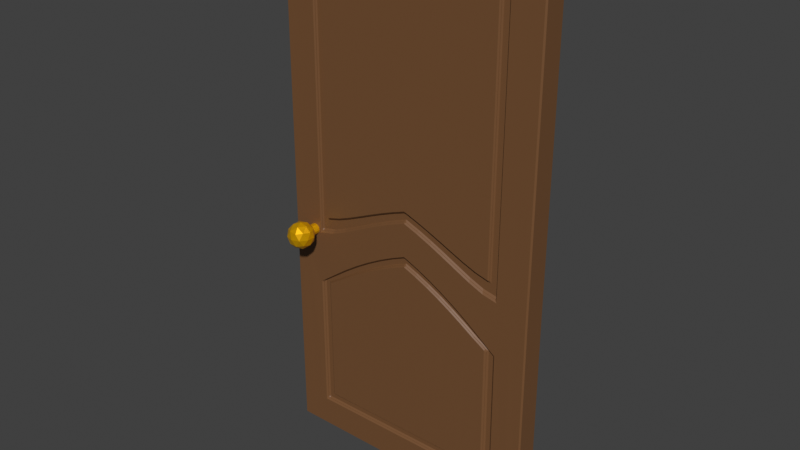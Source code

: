 # Source: porteentree.blend  (saved by Blender 3.5.10; exported with 4.5.12 LTS)
import bpy
from mathutils import Matrix  # noqa: F401  (used for matrix-valued properties, if any)

bpy.ops.wm.read_factory_settings(use_empty=True)
scene = bpy.context.scene
scene.name = 'Scene'

# ---- collections
col_collection = bpy.data.collections.new('Collection'); scene.collection.children.link(col_collection)

# ---- materials (node trees are filled in below, after node groups)
mat_porte = bpy.data.materials.new('Porte')
mat_porte.use_transparent_shadow = False
mat_poign_e = bpy.data.materials.new('Poignée')
mat_poign_e.use_transparent_shadow = False

# ---- material node trees
mat_porte.use_nodes = True; mat_porte.node_tree.nodes.clear()
_N = mat_porte.node_tree.nodes; _L = mat_porte.node_tree.links
n0 = _N.new('ShaderNodeBsdfPrincipled'); n0.name = 'Principled BSDF'; n0.location = (10, 300)
n0.distribution = 'GGX'
n0.subsurface_method = 'RANDOM_WALK_SKIN'
n0.inputs[0].default_value = (0.179, 0.07991, 0.02997, 1.0)
n0.inputs[3].default_value = 1.45
n0.inputs[27].default_value = (0.0, 0.0, 0.0, 1.0)
n0.inputs[28].default_value = 1.0
n1 = _N.new('ShaderNodeOutputMaterial'); n1.name = 'Material Output'; n1.location = (300, 300)
_L.new(n0.outputs[0], n1.inputs[0])
n1.is_active_output = True
mat_poign_e.use_nodes = True; mat_poign_e.node_tree.nodes.clear()
_N = mat_poign_e.node_tree.nodes; _L = mat_poign_e.node_tree.links
n0 = _N.new('ShaderNodeBsdfPrincipled'); n0.name = 'Principled BSDF'; n0.location = (10, 300)
n0.distribution = 'GGX'
n0.subsurface_method = 'RANDOM_WALK_SKIN'
n0.inputs[0].default_value = (1.0, 0.5225, 0.0, 1.0)
n0.inputs[1].default_value = 0.5787
n0.inputs[2].default_value = 0.3148
n0.inputs[3].default_value = 1.45
n0.inputs[27].default_value = (0.0, 0.0, 0.0, 1.0)
n0.inputs[28].default_value = 1.0
n1 = _N.new('ShaderNodeOutputMaterial'); n1.name = 'Material Output'; n1.location = (300, 300)
_L.new(n0.outputs[0], n1.inputs[0])
n1.is_active_output = True

# ---- world
world_world = bpy.data.worlds.new('World'); scene.world = world_world
world_world.use_nodes = True; world_world.node_tree.nodes.clear()
_N = world_world.node_tree.nodes; _L = world_world.node_tree.links
n0 = _N.new('ShaderNodeOutputWorld'); n0.name = 'World Output'; n0.location = (300, 300)
n1 = _N.new('ShaderNodeBackground'); n1.name = 'Background'; n1.location = (10, 300)
n1.inputs[0].default_value = (0.05088, 0.05088, 0.05088, 1.0)
_L.new(n1.outputs[0], n0.inputs[0])
n0.is_active_output = True
world_world.color = (0.05088, 0.05088, 0.05088)
world_world.use_sun_shadow = False
world_world.sun_shadow_jitter_overblur = 0.0

# ---- meshes
me_plane_001 = bpy.data.meshes.new('Plane.001')
me_plane_001.from_pydata([(-1.0, 8.742e-08, -2.0), (1.0, 8.742e-08, -2.0), (-1.0, -8.742e-08, 2.0), (1.0, -8.742e-08, 2.0), (-0.885, 8.239e-08, -1.885), (0.885, 8.239e-08, -1.885), (0.885, -8.239e-08, 1.885), (-0.885, -8.239e-08, 1.885), (-0.893, 0.003907, -0.5032), (0.8769, 0.003907, -0.5032), (0.9931, 0.003361, -0.433), (-1.007, 0.003361, -0.433), (-0.7631, 0.003412, -0.3107), (0.7491, 0.003412, -0.3107), (0.7561, -7.676e-08, 1.756), (-0.7561, -7.676e-08, 1.756), (-0.7561, 7.676e-08, -1.756), (0.7561, 7.676e-08, -1.756), (0.7466, 0.004639, -0.7264), (-0.7656, 0.004639, -0.7264), (-0.7018, 0.00303, -0.2009), (0.6894, 0.00303, -0.2009), (0.6956, -7.412e-08, 1.696), (-0.6956, -7.412e-08, 1.696), (-0.6956, 7.412e-08, -1.696), (0.6956, 7.412e-08, -1.696), (0.6872, 0.004101, -0.7176), (-0.704, 0.004101, -0.7176), (0.7716, 0.003546, -0.3507), (-0.7862, 0.003546, -0.3507), (-0.7789, -7.776e-08, 1.779), (0.7789, -7.776e-08, 1.779), (-0.7789, 7.776e-08, -1.779), (0.7789, 7.776e-08, -1.779), (-0.7889, 0.00485, -0.7308), (0.7689, 0.00485, -0.7308), (0.6669, 0.002882, -0.1591), (-0.6788, 0.002882, -0.1591), (-0.6728, -7.312e-08, 1.673), (0.6728, -7.312e-08, 1.673), (-0.6728, 7.312e-08, -1.673), (0.6728, 7.312e-08, -1.673), (-0.6809, 0.003907, -0.7154), (0.6648, 0.003907, -0.7154), (-0.7018, 0.02653, -0.2003), (-0.7631, 0.02691, -0.3098), (0.7491, 0.02691, -0.3098), (0.6894, 0.02653, -0.2003), (0.7561, 0.0235, 1.756), (0.6956, 0.0235, 1.696), (-0.7561, 0.0235, 1.756), (-0.6956, 0.0235, 1.696), (-0.6956, 0.0235, -1.696), (-0.7561, 0.0235, -1.756), (0.7561, 0.0235, -1.756), (0.6956, 0.0235, -1.696), (0.7467, 0.02809, -0.72), (0.6872, 0.02759, -0.7158), (-0.7655, 0.02809, -0.72), (-0.704, 0.02759, -0.7158), (-0.7585, 8.239e-08, -1.885), (-0.6321, 8.239e-08, -1.885), (-0.5057, 8.239e-08, -1.885), (-0.3793, 8.239e-08, -1.885), (-0.2528, 8.239e-08, -1.885), (-0.1264, 8.239e-08, -1.885), (0.0, 8.239e-08, -1.885), (0.1264, 8.239e-08, -1.885), (0.2528, 8.239e-08, -1.885), (0.3793, 8.239e-08, -1.885), (0.5057, 8.239e-08, -1.885), (0.6321, 8.239e-08, -1.885), (0.7585, 8.239e-08, -1.885), (0.7585, -8.239e-08, 1.885), (0.6321, -8.239e-08, 1.885), (0.5057, -8.239e-08, 1.885), (0.3793, -8.239e-08, 1.885), (0.2528, -8.239e-08, 1.885), (0.1264, -8.239e-08, 1.885), (0.0, -8.239e-08, 1.885), (-0.1264, -8.239e-08, 1.885), (-0.2528, -8.239e-08, 1.885), (-0.3793, -8.239e-08, 1.885), (-0.5057, -8.239e-08, 1.885), (-0.6321, -8.239e-08, 1.885), (-0.7585, -8.239e-08, 1.885), (-0.8571, 8.742e-08, -2.0), (-0.7143, 8.742e-08, -2.0), (-0.5714, 8.742e-08, -2.0), (-0.4286, 8.742e-08, -2.0), (-0.2857, 8.742e-08, -2.0), (-0.1429, 8.742e-08, -2.0), (-2.98e-08, 8.742e-08, -2.0), (0.1429, 8.742e-08, -2.0), (0.2857, 8.742e-08, -2.0), (0.4286, 8.742e-08, -2.0), (0.5714, 8.742e-08, -2.0), (0.7143, 8.742e-08, -2.0), (0.8571, 8.742e-08, -2.0), (0.8571, -8.742e-08, 2.0), (0.7143, -8.742e-08, 2.0), (0.5714, -8.742e-08, 2.0), (0.4286, -8.742e-08, 2.0), (0.2857, -8.742e-08, 2.0), (0.1429, -8.742e-08, 2.0), (2.98e-08, -8.742e-08, 2.0), (-0.1429, -8.742e-08, 2.0), (-0.2857, -8.742e-08, 2.0), (-0.4286, -8.742e-08, 2.0), (-0.5714, -8.742e-08, 2.0), (-0.7143, -8.742e-08, 2.0), (-0.8571, -8.742e-08, 2.0), (0.75, 0.004161, -0.5359), (0.6245, 0.003724, -0.4797), (0.4993, 0.003103, -0.3996), (0.3741, 0.002497, -0.3217), (0.2489, 0.001946, -0.2507), (0.1234, 0.001459, -0.1879), (-0.002135, 0.00104, -0.134), (-0.1294, 0.001459, -0.1879), (-0.2568, 0.001946, -0.2507), (-0.3844, 0.002497, -0.3217), (-0.5121, 0.003103, -0.3996), (-0.6398, 0.003724, -0.4797), (-0.7671, 0.004161, -0.5359), (0.6607, 0.003393, -0.3309), (0.5501, 0.003027, -0.2838), (0.4398, 0.002583, -0.2267), (0.3294, 0.002133, -0.1687), (0.219, 0.001707, -0.1138), (0.1086, 0.001319, -0.06385), (-0.002004, 0.0009761, -0.01966), (-0.114, 0.001319, -0.06385), (-0.226, 0.001707, -0.1138), (-0.3382, 0.002133, -0.1687), (-0.4504, 0.002583, -0.2267), (-0.5626, 0.003027, -0.2838), (-0.6746, 0.003393, -0.3309), (0.6676, -7.776e-08, 1.779), (0.5564, -7.776e-08, 1.779), (0.4451, -7.776e-08, 1.779), (0.3338, -7.776e-08, 1.779), (0.2225, -7.776e-08, 1.779), (0.1113, -7.776e-08, 1.779), (-2.235e-08, -7.776e-08, 1.779), (-0.1113, -7.776e-08, 1.779), (-0.2225, -7.776e-08, 1.779), (-0.3338, -7.776e-08, 1.779), (-0.4451, -7.776e-08, 1.779), (-0.5564, -7.776e-08, 1.779), (-0.6676, -7.776e-08, 1.779), (-0.6676, 7.776e-08, -1.779), (-0.5564, 7.776e-08, -1.779), (-0.4451, 7.776e-08, -1.779), (-0.3338, 7.776e-08, -1.779), (-0.2225, 7.776e-08, -1.779), (-0.1113, 7.776e-08, -1.779), (2.235e-08, 7.776e-08, -1.779), (0.1113, 7.776e-08, -1.779), (0.2225, 7.776e-08, -1.779), (0.3338, 7.776e-08, -1.779), (0.4451, 7.776e-08, -1.779), (0.5564, 7.776e-08, -1.779), (0.6676, 7.776e-08, -1.779), (0.6591, 0.004141, -0.6394), (0.5492, 0.003487, -0.5553), (0.4391, 0.00289, -0.4784), (0.329, 0.002349, -0.4087), (0.2187, 0.001864, -0.3462), (0.1083, 0.001435, -0.2909), (-0.002181, 0.001062, -0.2429), (-0.1142, 0.001435, -0.2909), (-0.2264, 0.001864, -0.3462), (-0.3386, 0.002349, -0.4087), (-0.451, 0.00289, -0.4784), (-0.5635, 0.003487, -0.5553), (-0.6761, 0.004141, -0.6394), (0.5712, 0.002674, -0.1323), (0.4757, 0.002391, -0.09581), (0.3802, 0.002073, -0.05495), (0.2848, 0.00175, -0.01324), (0.1893, 0.001436, 0.02715), (0.09377, 0.001143, 0.06489), (-0.001801, 0.0008773, 0.09913), (-0.09847, 0.001143, 0.06489), (-0.1952, 0.001436, 0.02715), (-0.2919, 0.00175, -0.01324), (-0.3887, 0.002073, -0.05495), (-0.4855, 0.002391, -0.09581), (-0.5822, 0.002674, -0.1323), (0.5767, -7.312e-08, 1.673), (0.4806, -7.312e-08, 1.673), (0.3845, -7.312e-08, 1.673), (0.2884, -7.312e-08, 1.673), (0.1922, -7.312e-08, 1.673), (0.09612, -7.312e-08, 1.673), (-1.49e-08, -7.312e-08, 1.673), (-0.09612, -7.312e-08, 1.673), (-0.1922, -7.312e-08, 1.673), (-0.2884, -7.312e-08, 1.673), (-0.3845, -7.312e-08, 1.673), (-0.4806, -7.312e-08, 1.673), (-0.5767, -7.312e-08, 1.673), (-0.5767, 7.312e-08, -1.673), (-0.4806, 7.312e-08, -1.673), (-0.3845, 7.312e-08, -1.673), (-0.2884, 7.312e-08, -1.673), (-0.1922, 7.312e-08, -1.673), (-0.09612, 7.312e-08, -1.673), (1.49e-08, 7.312e-08, -1.673), (0.09612, 7.312e-08, -1.673), (0.1922, 7.312e-08, -1.673), (0.2884, 7.312e-08, -1.673), (0.3845, 7.312e-08, -1.673), (0.4806, 7.312e-08, -1.673), (0.5767, 7.312e-08, -1.673), (0.5696, 0.003455, -0.6572), (0.4745, 0.002979, -0.5959), (0.3793, 0.002521, -0.5369), (0.2841, 0.002095, -0.482), (0.1887, 0.001704, -0.4317), (0.09334, 0.001352, -0.3863), (-0.002136, 0.00104, -0.3461), (-0.0989, 0.001352, -0.3863), (-0.1957, 0.001704, -0.4317), (-0.2927, 0.002095, -0.482), (-0.3897, 0.002521, -0.5369), (-0.4867, 0.002979, -0.5959), (-0.5838, 0.003455, -0.6572), (0.6415, 0.003232, -0.2875), (0.5342, 0.002884, -0.2427), (0.427, 0.002472, -0.1895), (0.3198, 0.002051, -0.1354), (0.2126, 0.001651, -0.08377), (0.1054, 0.001284, -0.0365), (-0.001966, 0.0009575, 0.005524), (-0.1107, 0.001284, -0.0365), (-0.2194, 0.001651, -0.08377), (-0.3283, 0.002051, -0.1354), (-0.4371, 0.002472, -0.1895), (-0.546, 0.002884, -0.2427), (-0.6547, 0.003232, -0.2875), (0.6481, -7.676e-08, 1.756), (0.5401, -7.676e-08, 1.756), (0.4321, -7.676e-08, 1.756), (0.324, -7.676e-08, 1.756), (0.216, -7.676e-08, 1.756), (0.108, -7.676e-08, 1.756), (-2.98e-08, -7.676e-08, 1.756), (-0.108, -7.676e-08, 1.756), (-0.216, -7.676e-08, 1.756), (-0.324, -7.676e-08, 1.756), (-0.4321, -7.676e-08, 1.756), (-0.5401, -7.676e-08, 1.756), (-0.6481, -7.676e-08, 1.756), (-0.6481, 7.676e-08, -1.756), (-0.5401, 7.676e-08, -1.756), (-0.4321, 7.676e-08, -1.756), (-0.324, 7.676e-08, -1.756), (-0.216, 7.676e-08, -1.756), (-0.108, 7.676e-08, -1.756), (2.98e-08, 7.676e-08, -1.756), (0.108, 7.676e-08, -1.756), (0.216, 7.676e-08, -1.756), (0.324, 7.676e-08, -1.756), (0.4321, 7.676e-08, -1.756), (0.5401, 7.676e-08, -1.756), (0.6481, 7.676e-08, -1.756), (0.6399, 0.00401, -0.6454), (0.5331, 0.003391, -0.5656), (0.4263, 0.00282, -0.4921), (0.3193, 0.002302, -0.4254), (0.2123, 0.001836, -0.3653), (0.1051, 0.001422, -0.312), (-0.002179, 0.001061, -0.2655), (-0.1109, 0.001422, -0.312), (-0.2198, 0.001836, -0.3653), (-0.3288, 0.002302, -0.4254), (-0.4379, 0.00282, -0.4921), (-0.547, 0.003391, -0.5656), (-0.6563, 0.00401, -0.6454), (0.5905, 0.002822, -0.1741), (0.4917, 0.002521, -0.1354), (0.393, 0.00218, -0.0915), (0.2944, 0.001832, -0.04662), (0.1957, 0.001496, -0.003317), (0.09695, 0.001183, 0.03694), (-0.00185, 0.000901, 0.07328), (-0.1018, 0.001183, 0.03694), (-0.2018, 0.001496, -0.003317), (-0.3019, 0.001832, -0.04662), (-0.402, 0.00218, -0.0915), (-0.5021, 0.002521, -0.1354), (-0.602, 0.002822, -0.1741), (0.5962, -7.412e-08, 1.696), (0.4969, -7.412e-08, 1.696), (0.3975, -7.412e-08, 1.696), (0.2981, -7.412e-08, 1.696), (0.1987, -7.412e-08, 1.696), (0.09937, -7.412e-08, 1.696), (-2.98e-08, -7.412e-08, 1.696), (-0.09937, -7.412e-08, 1.696), (-0.1987, -7.412e-08, 1.696), (-0.2981, -7.412e-08, 1.696), (-0.3975, -7.412e-08, 1.696), (-0.4969, -7.412e-08, 1.696), (-0.5962, -7.412e-08, 1.696), (-0.5962, 7.412e-08, -1.696), (-0.4969, 7.412e-08, -1.696), (-0.3975, 7.412e-08, -1.696), (-0.2981, 7.412e-08, -1.696), (-0.1987, 7.412e-08, -1.696), (-0.09937, 7.412e-08, -1.696), (2.98e-08, 7.412e-08, -1.696), (0.09937, 7.412e-08, -1.696), (0.1987, 7.412e-08, -1.696), (0.2981, 7.412e-08, -1.696), (0.3975, 7.412e-08, -1.696), (0.4969, 7.412e-08, -1.696), (0.5962, 7.412e-08, -1.696), (0.5888, 0.003611, -0.6545), (0.4905, 0.003097, -0.5883), (0.3921, 0.002608, -0.5253), (0.2937, 0.002156, -0.467), (0.1952, 0.001744, -0.414), (0.09655, 0.001375, -0.3664), (-0.002153, 0.001049, -0.3244), (-0.1022, 0.001375, -0.3664), (-0.2023, 0.001744, -0.414), (-0.3026, 0.002156, -0.467), (-0.4029, 0.002608, -0.5253), (-0.5032, 0.003097, -0.5883), (-0.6037, 0.003611, -0.6545), (0.6415, 0.02673, -0.2867), (0.5342, 0.02638, -0.2421), (0.427, 0.02597, -0.1891), (0.3198, 0.02555, -0.1351), (0.2126, 0.02515, -0.08354), (0.1054, 0.02478, -0.03633), (-0.001964, 0.02446, 0.005653), (-0.1106, 0.02478, -0.03633), (-0.2194, 0.02515, -0.08354), (-0.3283, 0.02555, -0.1351), (-0.4371, 0.02597, -0.1891), (-0.546, 0.02638, -0.2421), (-0.6547, 0.02673, -0.2867), (0.6481, 0.0235, 1.756), (0.5401, 0.0235, 1.756), (0.4321, 0.0235, 1.756), (0.324, 0.0235, 1.756), (0.216, 0.0235, 1.756), (0.108, 0.0235, 1.756), (-2.98e-08, 0.0235, 1.756), (-0.108, 0.0235, 1.756), (-0.216, 0.0235, 1.756), (-0.324, 0.0235, 1.756), (-0.4321, 0.0235, 1.756), (-0.5401, 0.0235, 1.756), (-0.6481, 0.0235, 1.756), (-0.6481, 0.0235, -1.756), (-0.5401, 0.0235, -1.756), (-0.4321, 0.0235, -1.756), (-0.324, 0.0235, -1.756), (-0.216, 0.0235, -1.756), (-0.108, 0.0235, -1.756), (2.98e-08, 0.0235, -1.756), (0.108, 0.0235, -1.756), (0.216, 0.0235, -1.756), (0.324, 0.0235, -1.756), (0.4321, 0.0235, -1.756), (0.5401, 0.0235, -1.756), (0.6481, 0.0235, -1.756), (0.6399, 0.0275, -0.6438), (0.5331, 0.02689, -0.5648), (0.4263, 0.02632, -0.4916), (0.3193, 0.0258, -0.425), (0.2123, 0.02534, -0.3651), (0.1051, 0.02492, -0.3119), (-0.002177, 0.02456, -0.2654), (-0.1109, 0.02492, -0.3119), (-0.2198, 0.02534, -0.3651), (-0.3288, 0.0258, -0.425), (-0.4378, 0.02632, -0.4916), (-0.547, 0.02689, -0.5648), (-0.6563, 0.0275, -0.6438), (0.5905, 0.02632, -0.1736), (0.4917, 0.02602, -0.135), (0.393, 0.02568, -0.09118), (0.2944, 0.02533, -0.04637), (0.1957, 0.025, -0.003116), (0.09695, 0.02468, 0.0371), (-0.001848, 0.0244, 0.0734), (-0.1018, 0.02468, 0.0371), (-0.2018, 0.025, -0.003116), (-0.3019, 0.02533, -0.04637), (-0.402, 0.02568, -0.09118), (-0.502, 0.02602, -0.135), (-0.602, 0.02632, -0.1736), (0.5962, 0.0235, 1.696), (0.4969, 0.0235, 1.696), (0.3975, 0.0235, 1.696), (0.2981, 0.0235, 1.696), (0.1987, 0.0235, 1.696), (0.09937, 0.0235, 1.696), (-2.98e-08, 0.0235, 1.696), (-0.09937, 0.0235, 1.696), (-0.1987, 0.0235, 1.696), (-0.2981, 0.0235, 1.696), (-0.3975, 0.0235, 1.696), (-0.4969, 0.0235, 1.696), (-0.5962, 0.0235, 1.696), (-0.5962, 0.0235, -1.696), (-0.4969, 0.0235, -1.696), (-0.3975, 0.0235, -1.696), (-0.2981, 0.0235, -1.696), (-0.1987, 0.0235, -1.696), (-0.09937, 0.0235, -1.696), (2.98e-08, 0.0235, -1.696), (0.09937, 0.0235, -1.696), (0.1987, 0.0235, -1.696), (0.2981, 0.0235, -1.696), (0.3975, 0.0235, -1.696), (0.4969, 0.0235, -1.696), (0.5962, 0.0235, -1.696), (0.5889, 0.02711, -0.6535), (0.4905, 0.02659, -0.5877), (0.3922, 0.02611, -0.5249), (0.2937, 0.02566, -0.4667), (0.1952, 0.02524, -0.4138), (0.09656, 0.02488, -0.3662), (-0.002151, 0.02455, -0.3243), (-0.1022, 0.02488, -0.3662), (-0.2023, 0.02524, -0.4138), (-0.3025, 0.02566, -0.4667), (-0.4028, 0.02611, -0.5249), (-0.5032, 0.02659, -0.5877), (-0.6036, 0.02711, -0.6535), (-1.0, 0.17, -2.0), (1.0, 0.17, -2.0), (-1.0, 0.17, 2.0), (1.0, 0.17, 2.0), (0.9931, 0.1734, -0.433), (-1.007, 0.1734, -0.433), (-0.8571, 0.17, -2.0), (-0.7143, 0.17, -2.0), (-0.5714, 0.17, -2.0), (-0.4286, 0.17, -2.0), (-0.2857, 0.17, -2.0), (-0.1429, 0.17, -2.0), (-2.98e-08, 0.17, -2.0), (0.1429, 0.17, -2.0), (0.2857, 0.17, -2.0), (0.4286, 0.17, -2.0), (0.5714, 0.17, -2.0), (0.7143, 0.17, -2.0), (0.8571, 0.17, -2.0), (0.8571, 0.17, 2.0), (0.7143, 0.17, 2.0), (0.5714, 0.17, 2.0), (0.4286, 0.17, 2.0), (0.2857, 0.17, 2.0), (0.1429, 0.17, 2.0), (2.98e-08, 0.17, 2.0), (-0.1429, 0.17, 2.0), (-0.2857, 0.17, 2.0), (-0.4286, 0.17, 2.0), (-0.5714, 0.17, 2.0), (-0.7143, 0.17, 2.0), (-0.8571, 0.17, 2.0), (-1.0, 0.17, -2.0), (1.0, 0.17, -2.0), (-1.0, 0.17, 2.0), (1.0, 0.17, 2.0), (0.9931, 0.1734, -0.433), (-1.007, 0.1734, -0.433), (-0.8571, 0.17, -2.0), (-0.7143, 0.17, -2.0), (-0.5714, 0.17, -2.0), (-0.4286, 0.17, -2.0), (-0.2857, 0.17, -2.0), (-0.1429, 0.17, -2.0), (-2.98e-08, 0.17, -2.0), (0.1429, 0.17, -2.0), (0.2857, 0.17, -2.0), (0.4286, 0.17, -2.0), (0.5714, 0.17, -2.0), (0.7143, 0.17, -2.0), (0.8571, 0.17, -2.0), (0.8571, 0.17, 2.0), (0.7143, 0.17, 2.0), (0.5714, 0.17, 2.0), (0.4286, 0.17, 2.0), (0.2857, 0.17, 2.0), (0.1429, 0.17, 2.0), (2.98e-08, 0.17, 2.0), (-0.1429, 0.17, 2.0), (-0.2857, 0.17, 2.0), (-0.4286, 0.17, 2.0), (-0.5714, 0.17, 2.0), (-0.7143, 0.17, 2.0), (-0.8571, 0.17, 2.0), (0.8502, 0.1734, -0.433), (0.7074, 0.1734, -0.433), (0.5645, 0.1734, -0.433), (0.4217, 0.1734, -0.433), (0.2788, 0.1734, -0.433), (0.136, 0.1734, -0.433), (-0.006901, 0.1734, -0.433), (-0.1498, 0.1734, -0.433), (-0.2926, 0.1734, -0.433), (-0.4355, 0.1734, -0.433), (-0.5783, 0.1734, -0.433), (-0.7212, 0.1734, -0.433), (-0.864, 0.1734, -0.433), (-0.824, 0.01926, -0.2708), (-0.824, -0.1002, -0.2708), (-0.8084, 0.01926, -0.2739), (-0.8084, -0.1002, -0.2739), (-0.7952, 0.01926, -0.2828), (-0.7952, -0.1002, -0.2828), (-0.7863, 0.01926, -0.296), (-0.7863, -0.1002, -0.296), (-0.7832, 0.01926, -0.3117), (-0.7832, -0.1002, -0.3117), (-0.7863, 0.01926, -0.3273), (-0.7863, -0.1002, -0.3273), (-0.7952, 0.01926, -0.3405), (-0.7952, -0.1002, -0.3405), (-0.8084, 0.01926, -0.3494), (-0.8084, -0.1002, -0.3494), (-0.824, 0.01926, -0.3525), (-0.824, -0.1002, -0.3525), (-0.8397, 0.01926, -0.3494), (-0.8397, -0.1002, -0.3494), (-0.8529, 0.01926, -0.3405), (-0.8529, -0.1002, -0.3405), (-0.8617, 0.01926, -0.3273), (-0.8617, -0.1002, -0.3273), (-0.8649, 0.01926, -0.3117), (-0.8649, -0.1002, -0.3117), (-0.8617, 0.01926, -0.296), (-0.8617, -0.1002, -0.296), (-0.8529, 0.01926, -0.2828), (-0.8529, -0.1002, -0.2828), (-0.8397, 0.01926, -0.2739), (-0.8397, -0.1002, -0.2739), (-0.8158, -0.149, -0.4011), (-0.7435, -0.2016, -0.3458), (-0.8435, -0.2341, -0.3458), (-0.9053, -0.149, -0.3458), (-0.8435, -0.06397, -0.3458), (-0.7435, -0.09646, -0.3458), (-0.7882, -0.2341, -0.2564), (-0.8882, -0.2016, -0.2564), (-0.8882, -0.09646, -0.2564), (-0.7882, -0.06397, -0.2564), (-0.7264, -0.149, -0.2564), (-0.8158, -0.149, -0.2011), (-0.8321, -0.199, -0.3862), (-0.7733, -0.1799, -0.3862), (-0.7895, -0.2299, -0.3537), (-0.7308, -0.149, -0.3537), (-0.7733, -0.1181, -0.3862), (-0.8684, -0.149, -0.3862), (-0.8847, -0.199, -0.3537), (-0.8321, -0.09903, -0.3862), (-0.8847, -0.09903, -0.3537), (-0.7895, -0.06813, -0.3537), (-0.7207, -0.1799, -0.3011), (-0.7207, -0.1181, -0.3011), (-0.8158, -0.249, -0.3011), (-0.7571, -0.2299, -0.3011), (-0.9109, -0.1799, -0.3011), (-0.8746, -0.2299, -0.3011), (-0.8746, -0.06813, -0.3011), (-0.9109, -0.1181, -0.3011), (-0.7571, -0.06813, -0.3011), (-0.8158, -0.04903, -0.3011), (-0.747, -0.199, -0.2485), (-0.8421, -0.2299, -0.2485), (-0.9009, -0.149, -0.2485), (-0.8421, -0.06813, -0.2485), (-0.747, -0.09903, -0.2485), (-0.7996, -0.199, -0.216), (-0.7633, -0.149, -0.216), (-0.8584, -0.1799, -0.216), (-0.8584, -0.1181, -0.216), (-0.7996, -0.09903, -0.216)], [], [(177, 36, 39, 190), (98, 1, 5, 72), (10, 3, 6, 9), (111, 2, 7, 85), (11, 0, 4, 8), (2, 11, 8, 7), (1, 10, 9, 5), (215, 41, 43, 216), (112, 9, 28, 125), (9, 6, 31, 28), (85, 7, 30, 150), (7, 8, 29, 30), (72, 5, 33, 163), (5, 9, 35, 33), (124, 8, 34, 176), (8, 4, 32, 34), (17, 18, 56, 54), (24, 27, 59, 52), (19, 16, 53, 58), (307, 24, 52, 411), (267, 17, 54, 371), (294, 22, 49, 398), (254, 15, 50, 358), (22, 21, 47, 49), (241, 12, 29, 137), (12, 15, 30, 29), (14, 13, 28, 31), (242, 14, 31, 138), (255, 16, 32, 151), (16, 19, 34, 32), (18, 17, 33, 35), (268, 18, 35, 164), (281, 21, 36, 177), (23, 20, 37, 38), (21, 22, 39, 36), (306, 23, 38, 202), (319, 25, 41, 215), (27, 24, 40, 42), (25, 26, 43, 41), (332, 27, 42, 228), (333, 46, 47, 385), (46, 48, 49, 47), (358, 50, 51, 410), (50, 45, 44, 51), (371, 54, 55, 423), (54, 56, 57, 55), (384, 58, 59, 436), (58, 53, 52, 59), (26, 25, 55, 57), (280, 19, 58, 384), (229, 13, 46, 333), (320, 26, 57, 424), (293, 20, 44, 397), (15, 12, 45, 50), (20, 23, 51, 44), (13, 14, 48, 46), (21, 281, 385, 47), (281, 282, 386, 385), (282, 283, 387, 386), (283, 284, 388, 387), (284, 285, 389, 388), (285, 286, 390, 389), (286, 287, 391, 390), (287, 288, 392, 391), (288, 289, 393, 392), (289, 290, 394, 393), (290, 291, 395, 394), (291, 292, 396, 395), (292, 293, 397, 396), (27, 332, 436, 59), (332, 331, 435, 436), (331, 330, 434, 435), (330, 329, 433, 434), (329, 328, 432, 433), (328, 327, 431, 432), (327, 326, 430, 431), (326, 325, 429, 430), (325, 324, 428, 429), (324, 323, 427, 428), (323, 322, 426, 427), (322, 321, 425, 426), (321, 320, 424, 425), (12, 241, 345, 45), (241, 240, 344, 345), (240, 239, 343, 344), (239, 238, 342, 343), (238, 237, 341, 342), (237, 236, 340, 341), (236, 235, 339, 340), (235, 234, 338, 339), (234, 233, 337, 338), (233, 232, 336, 337), (232, 231, 335, 336), (231, 230, 334, 335), (230, 229, 333, 334), (18, 268, 372, 56), (268, 269, 373, 372), (269, 270, 374, 373), (270, 271, 375, 374), (271, 272, 376, 375), (272, 273, 377, 376), (273, 274, 378, 377), (274, 275, 379, 378), (275, 276, 380, 379), (276, 277, 381, 380), (277, 278, 382, 381), (278, 279, 383, 382), (279, 280, 384, 383), (56, 372, 424, 57), (372, 373, 425, 424), (373, 374, 426, 425), (374, 375, 427, 426), (375, 376, 428, 427), (376, 377, 429, 428), (377, 378, 430, 429), (378, 379, 431, 430), (379, 380, 432, 431), (380, 381, 433, 432), (381, 382, 434, 433), (382, 383, 435, 434), (383, 384, 436, 435), (53, 359, 411, 52), (359, 360, 412, 411), (360, 361, 413, 412), (361, 362, 414, 413), (362, 363, 415, 414), (363, 364, 416, 415), (364, 365, 417, 416), (365, 366, 418, 417), (366, 367, 419, 418), (367, 368, 420, 419), (368, 369, 421, 420), (369, 370, 422, 421), (370, 371, 423, 422), (48, 346, 398, 49), (346, 347, 399, 398), (347, 348, 400, 399), (348, 349, 401, 400), (349, 350, 402, 401), (350, 351, 403, 402), (351, 352, 404, 403), (352, 353, 405, 404), (353, 354, 406, 405), (354, 355, 407, 406), (355, 356, 408, 407), (356, 357, 409, 408), (357, 358, 410, 409), (45, 345, 397, 44), (345, 344, 396, 397), (344, 343, 395, 396), (343, 342, 394, 395), (342, 341, 393, 394), (341, 340, 392, 393), (340, 339, 391, 392), (339, 338, 390, 391), (338, 337, 389, 390), (337, 336, 388, 389), (336, 335, 387, 388), (335, 334, 386, 387), (334, 333, 385, 386), (26, 320, 216, 43), (320, 321, 217, 216), (321, 322, 218, 217), (322, 323, 219, 218), (323, 324, 220, 219), (324, 325, 221, 220), (325, 326, 222, 221), (326, 327, 223, 222), (327, 328, 224, 223), (328, 329, 225, 224), (329, 330, 226, 225), (330, 331, 227, 226), (331, 332, 228, 227), (24, 307, 203, 40), (307, 308, 204, 203), (308, 309, 205, 204), (309, 310, 206, 205), (310, 311, 207, 206), (311, 312, 208, 207), (312, 313, 209, 208), (313, 314, 210, 209), (314, 315, 211, 210), (315, 316, 212, 211), (316, 317, 213, 212), (317, 318, 214, 213), (318, 319, 215, 214), (22, 294, 190, 39), (294, 295, 191, 190), (295, 296, 192, 191), (296, 297, 193, 192), (297, 298, 194, 193), (298, 299, 195, 194), (299, 300, 196, 195), (300, 301, 197, 196), (301, 302, 198, 197), (302, 303, 199, 198), (303, 304, 200, 199), (304, 305, 201, 200), (305, 306, 202, 201), (20, 293, 189, 37), (293, 292, 188, 189), (292, 291, 187, 188), (291, 290, 186, 187), (290, 289, 185, 186), (289, 288, 184, 185), (288, 287, 183, 184), (287, 286, 182, 183), (286, 285, 181, 182), (285, 284, 180, 181), (284, 283, 179, 180), (283, 282, 178, 179), (282, 281, 177, 178), (19, 280, 176, 34), (280, 279, 175, 176), (279, 278, 174, 175), (278, 277, 173, 174), (277, 276, 172, 173), (276, 275, 171, 172), (275, 274, 170, 171), (274, 273, 169, 170), (273, 272, 168, 169), (272, 271, 167, 168), (271, 270, 166, 167), (270, 269, 165, 166), (269, 268, 164, 165), (17, 267, 163, 33), (267, 266, 162, 163), (266, 265, 161, 162), (265, 264, 160, 161), (264, 263, 159, 160), (263, 262, 158, 159), (262, 261, 157, 158), (261, 260, 156, 157), (260, 259, 155, 156), (259, 258, 154, 155), (258, 257, 153, 154), (257, 256, 152, 153), (256, 255, 151, 152), (15, 254, 150, 30), (254, 253, 149, 150), (253, 252, 148, 149), (252, 251, 147, 148), (251, 250, 146, 147), (250, 249, 145, 146), (249, 248, 144, 145), (248, 247, 143, 144), (247, 246, 142, 143), (246, 245, 141, 142), (245, 244, 140, 141), (244, 243, 139, 140), (243, 242, 138, 139), (13, 229, 125, 28), (229, 230, 126, 125), (230, 231, 127, 126), (231, 232, 128, 127), (232, 233, 129, 128), (233, 234, 130, 129), (234, 235, 131, 130), (235, 236, 132, 131), (236, 237, 133, 132), (237, 238, 134, 133), (238, 239, 135, 134), (239, 240, 136, 135), (240, 241, 137, 136), (14, 242, 346, 48), (242, 243, 347, 346), (243, 244, 348, 347), (244, 245, 349, 348), (245, 246, 350, 349), (246, 247, 351, 350), (247, 248, 352, 351), (248, 249, 353, 352), (249, 250, 354, 353), (250, 251, 355, 354), (251, 252, 356, 355), (252, 253, 357, 356), (253, 254, 358, 357), (23, 306, 410, 51), (306, 305, 409, 410), (305, 304, 408, 409), (304, 303, 407, 408), (303, 302, 406, 407), (302, 301, 405, 406), (301, 300, 404, 405), (300, 299, 403, 404), (299, 298, 402, 403), (298, 297, 401, 402), (297, 296, 400, 401), (296, 295, 399, 400), (295, 294, 398, 399), (16, 255, 359, 53), (255, 256, 360, 359), (256, 257, 361, 360), (257, 258, 362, 361), (258, 259, 363, 362), (259, 260, 364, 363), (260, 261, 365, 364), (261, 262, 366, 365), (262, 263, 367, 366), (263, 264, 368, 367), (264, 265, 369, 368), (265, 266, 370, 369), (266, 267, 371, 370), (25, 319, 423, 55), (319, 318, 422, 423), (318, 317, 421, 422), (317, 316, 420, 421), (316, 315, 419, 420), (315, 314, 418, 419), (314, 313, 417, 418), (313, 312, 416, 417), (312, 311, 415, 416), (311, 310, 414, 415), (310, 309, 413, 414), (309, 308, 412, 413), (308, 307, 411, 412), (9, 112, 164, 35), (112, 113, 165, 164), (113, 114, 166, 165), (114, 115, 167, 166), (115, 116, 168, 167), (116, 117, 169, 168), (117, 118, 170, 169), (118, 119, 171, 170), (119, 120, 172, 171), (120, 121, 173, 172), (121, 122, 174, 173), (122, 123, 175, 174), (123, 124, 176, 175), (4, 60, 151, 32), (60, 61, 152, 151), (61, 62, 153, 152), (62, 63, 154, 153), (63, 64, 155, 154), (64, 65, 156, 155), (65, 66, 157, 156), (66, 67, 158, 157), (67, 68, 159, 158), (68, 69, 160, 159), (69, 70, 161, 160), (70, 71, 162, 161), (71, 72, 163, 162), (6, 73, 138, 31), (73, 74, 139, 138), (74, 75, 140, 139), (75, 76, 141, 140), (76, 77, 142, 141), (77, 78, 143, 142), (78, 79, 144, 143), (79, 80, 145, 144), (80, 81, 146, 145), (81, 82, 147, 146), (82, 83, 148, 147), (83, 84, 149, 148), (84, 85, 150, 149), (8, 124, 137, 29), (124, 123, 136, 137), (123, 122, 135, 136), (122, 121, 134, 135), (121, 120, 133, 134), (120, 119, 132, 133), (119, 118, 131, 132), (118, 117, 130, 131), (117, 116, 129, 130), (116, 115, 128, 129), (115, 114, 127, 128), (114, 113, 126, 127), (113, 112, 125, 126), (40, 203, 228, 42), (203, 204, 227, 228), (204, 205, 226, 227), (205, 206, 225, 226), (206, 207, 224, 225), (207, 208, 223, 224), (208, 209, 222, 223), (209, 210, 221, 222), (210, 211, 220, 221), (211, 212, 219, 220), (212, 213, 218, 219), (213, 214, 217, 218), (214, 215, 216, 217), (3, 99, 73, 6), (99, 100, 74, 73), (100, 101, 75, 74), (101, 102, 76, 75), (102, 103, 77, 76), (103, 104, 78, 77), (104, 105, 79, 78), (105, 106, 80, 79), (106, 107, 81, 80), (107, 108, 82, 81), (108, 109, 83, 82), (109, 110, 84, 83), (110, 111, 85, 84), (0, 86, 60, 4), (86, 87, 61, 60), (87, 88, 62, 61), (88, 89, 63, 62), (89, 90, 64, 63), (90, 91, 65, 64), (91, 92, 66, 65), (92, 93, 67, 66), (93, 94, 68, 67), (94, 95, 69, 68), (95, 96, 70, 69), (96, 97, 71, 70), (97, 98, 72, 71), (37, 189, 202, 38), (189, 188, 201, 202), (188, 187, 200, 201), (187, 186, 199, 200), (186, 185, 198, 199), (185, 184, 197, 198), (184, 183, 196, 197), (183, 182, 195, 196), (182, 181, 194, 195), (181, 180, 193, 194), (180, 179, 192, 193), (179, 178, 191, 192), (178, 177, 190, 191), (99, 3, 440, 456), (86, 0, 437, 443), (3, 10, 441, 440), (100, 99, 456, 457), (87, 86, 443, 444), (101, 100, 457, 458), (88, 87, 444, 445), (2, 111, 468, 439), (102, 101, 458, 459), (89, 88, 445, 446), (103, 102, 459, 460), (90, 89, 446, 447), (0, 11, 442, 437), (104, 103, 460, 461), (91, 90, 447, 448), (105, 104, 461, 462), (92, 91, 448, 449), (106, 105, 462, 463), (93, 92, 449, 450), (10, 1, 438, 441), (107, 106, 463, 464), (94, 93, 450, 451), (11, 2, 439, 442), (108, 107, 464, 465), (95, 94, 451, 452), (109, 108, 465, 466), (96, 95, 452, 453), (1, 98, 455, 438), (110, 109, 466, 467), (97, 96, 453, 454), (111, 110, 467, 468), (98, 97, 454, 455), (458, 457, 489, 490), (445, 444, 476, 477), (459, 458, 490, 491), (446, 445, 477, 478), (460, 459, 491, 492), (447, 446, 478, 479), (461, 460, 492, 493), (448, 447, 479, 480), (462, 461, 493, 494), (449, 448, 480, 481), (463, 462, 494, 495), (450, 449, 481, 482), (438, 455, 487, 470), (464, 463, 495, 496), (451, 450, 482, 483), (440, 441, 473, 472), (465, 464, 496, 497), (452, 451, 483, 484), (439, 468, 500, 471), (466, 465, 497, 498), (453, 452, 484, 485), (437, 442, 474, 469), (467, 466, 498, 499), (454, 453, 485, 486), (441, 438, 470, 473), (468, 467, 499, 500), (455, 454, 486, 487), (442, 439, 471, 474), (456, 440, 472, 488), (443, 437, 469, 475), (457, 456, 488, 489), (444, 443, 475, 476), (473, 501, 488, 472), (501, 502, 489, 488), (502, 503, 490, 489), (503, 504, 491, 490), (504, 505, 492, 491), (505, 506, 493, 492), (506, 507, 494, 493), (507, 508, 495, 494), (508, 509, 496, 495), (509, 510, 497, 496), (510, 511, 498, 497), (511, 512, 499, 498), (512, 513, 500, 499), (513, 474, 471, 500), (470, 487, 501, 473), (487, 486, 502, 501), (486, 485, 503, 502), (485, 484, 504, 503), (484, 483, 505, 504), (483, 482, 506, 505), (482, 481, 507, 506), (481, 480, 508, 507), (480, 479, 509, 508), (479, 478, 510, 509), (478, 477, 511, 510), (477, 476, 512, 511), (476, 475, 513, 512), (475, 469, 474, 513), (514, 515, 517, 516), (516, 517, 519, 518), (518, 519, 521, 520), (520, 521, 523, 522), (522, 523, 525, 524), (524, 525, 527, 526), (526, 527, 529, 528), (528, 529, 531, 530), (530, 531, 533, 532), (532, 533, 535, 534), (534, 535, 537, 536), (536, 537, 539, 538), (538, 539, 541, 540), (540, 541, 543, 542), (517, 515, 545, 543, 541, 539, 537, 535, 533, 531, 529, 527, 525, 523, 521, 519), (542, 543, 545, 544), (544, 545, 515, 514), (514, 516, 518, 520, 522, 524, 526, 528, 530, 532, 534, 536, 538, 540, 542, 544), (546, 559, 558), (547, 559, 561), (546, 558, 563), (546, 563, 565), (546, 565, 562), (547, 561, 568), (548, 560, 570), (549, 564, 572), (550, 566, 574), (551, 567, 576), (547, 568, 571), (548, 570, 573), (549, 572, 575), (550, 574, 577), (551, 576, 569), (552, 578, 583), (553, 579, 585), (554, 580, 586), (555, 581, 587), (556, 582, 584), (584, 587, 557), (584, 582, 587), (582, 555, 587), (587, 586, 557), (587, 581, 586), (581, 554, 586), (586, 585, 557), (586, 580, 585), (580, 553, 585), (585, 583, 557), (585, 579, 583), (579, 552, 583), (583, 584, 557), (583, 578, 584), (578, 556, 584), (569, 582, 556), (569, 576, 582), (576, 555, 582), (577, 581, 555), (577, 574, 581), (574, 554, 581), (575, 580, 554), (575, 572, 580), (572, 553, 580), (573, 579, 553), (573, 570, 579), (570, 552, 579), (571, 578, 552), (571, 568, 578), (568, 556, 578), (576, 577, 555), (576, 567, 577), (567, 550, 577), (574, 575, 554), (574, 566, 575), (566, 549, 575), (572, 573, 553), (572, 564, 573), (564, 548, 573), (570, 571, 552), (570, 560, 571), (560, 547, 571), (568, 569, 556), (568, 561, 569), (561, 551, 569), (562, 567, 551), (562, 565, 567), (565, 550, 567), (565, 566, 550), (565, 563, 566), (563, 549, 566), (563, 564, 549), (563, 558, 564), (558, 548, 564), (561, 562, 551), (561, 559, 562), (559, 546, 562), (558, 560, 548), (558, 559, 560), (559, 547, 560)])
me_plane_001.polygons.foreach_set('material_index', [0, 0, 0, 0, 0, 0, 0, 0, 0, 0, 0, 0, 0, 0, 0, 0, 0, 0, 0, 0, 0, 0, 0, 0, 0, 0, 0, 0, 0, 0, 0, 0, 0, 0, 0, 0, 0, 0, 0, 0, 0, 0, 0, 0, 0, 0, 0, 0, 0, 0, 0, 0, 0, 0, 0, 0, 0, 0, 0, 0, 0, 0, 0, 0, 0, 0, 0, 0, 0, 0, 0, 0, 0, 0, 0, 0, 0, 0, 0, 0, 0, 0, 0, 0, 0, 0, 0, 0, 0, 0, 0, 0, 0, 0, 0, 0, 0, 0, 0, 0, 0, 0, 0, 0, 0, 0, 0, 0, 0, 0, 0, 0, 0, 0, 0, 0, 0, 0, 0, 0, 0, 0, 0, 0, 0, 0, 0, 0, 0, 0, 0, 0, 0, 0, 0, 0, 0, 0, 0, 0, 0, 0, 0, 0, 0, 0, 0, 0, 0, 0, 0, 0, 0, 0, 0, 0, 0, 0, 0, 0, 0, 0, 0, 0, 0, 0, 0, 0, 0, 0, 0, 0, 0, 0, 0, 0, 0, 0, 0, 0, 0, 0, 0, 0, 0, 0, 0, 0, 0, 0, 0, 0, 0, 0, 0, 0, 0, 0, 0, 0, 0, 0, 0, 0, 0, 0, 0, 0, 0, 0, 0, 0, 0, 0, 0, 0, 0, 0, 0, 0, 0, 0, 0, 0, 0, 0, 0, 0, 0, 0, 0, 0, 0, 0, 0, 0, 0, 0, 0, 0, 0, 0, 0, 0, 0, 0, 0, 0, 0, 0, 0, 0, 0, 0, 0, 0, 0, 0, 0, 0, 0, 0, 0, 0, 0, 0, 0, 0, 0, 0, 0, 0, 0, 0, 0, 0, 0, 0, 0, 0, 0, 0, 0, 0, 0, 0, 0, 0, 0, 0, 0, 0, 0, 0, 0, 0, 0, 0, 0, 0, 0, 0, 0, 0, 0, 0, 0, 0, 0, 0, 0, 0, 0, 0, 0, 0, 0, 0, 0, 0, 0, 0, 0, 0, 0, 0, 0, 0, 0, 0, 0, 0, 0, 0, 0, 0, 0, 0, 0, 0, 0, 0, 0, 0, 0, 0, 0, 0, 0, 0, 0, 0, 0, 0, 0, 0, 0, 0, 0, 0, 0, 0, 0, 0, 0, 0, 0, 0, 0, 0, 0, 0, 0, 0, 0, 0, 0, 0, 0, 0, 0, 0, 0, 0, 0, 0, 0, 0, 0, 0, 0, 0, 0, 0, 0, 0, 0, 0, 0, 0, 0, 0, 0, 0, 0, 0, 0, 0, 0, 0, 0, 0, 0, 0, 0, 0, 0, 0, 0, 0, 0, 0, 0, 0, 0, 0, 0, 0, 0, 0, 0, 0, 0, 0, 0, 0, 0, 0, 0, 0, 0, 0, 0, 0, 0, 0, 0, 0, 0, 0, 0, 0, 0, 0, 0, 0, 0, 0, 0, 0, 0, 0, 0, 0, 0, 0, 0, 0, 0, 0, 0, 0, 0, 0, 0, 0, 0, 0, 0, 0, 0, 0, 0, 0, 0, 0, 0, 0, 0, 0, 0, 0, 0, 0, 0, 0, 0, 0, 0, 0, 0, 0, 0, 0, 0, 0, 0, 0, 0, 0, 0, 0, 1, 1, 1, 1, 1, 1, 1, 1, 1, 1, 1, 1, 1, 1, 1, 1, 1, 1, 1, 1, 1, 1, 1, 1, 1, 1, 1, 1, 1, 1, 1, 1, 1, 1, 1, 1, 1, 1, 1, 1, 1, 1, 1, 1, 1, 1, 1, 1, 1, 1, 1, 1, 1, 1, 1, 1, 1, 1, 1, 1, 1, 1, 1, 1, 1, 1, 1, 1, 1, 1, 1, 1, 1, 1, 1, 1, 1, 1, 1, 1, 1, 1, 1, 1, 1, 1, 1, 1, 1, 1, 1, 1, 1, 1, 1, 1, 1, 1])
_uv = me_plane_001.uv_layers.new(name='UVMap')
_uv.uv.foreach_set('vector', [0.7884, 0.553, 0.8364, 0.553, 0.8364, 0.9182, 0.7884, 0.9182, 0.9286, 0.0, 1.0, 0.0, 0.9425, 0.02876, 0.8793, 0.02876, 1.0, 0.5, 1.0, 1.0, 0.9425, 0.9712, 0.9425, 0.5, 0.07143, 1.0, 0.0, 1.0, 0.05752, 0.9712, 0.1207, 0.9712, 0.0, 0.5, 0.0, 0.0, 0.05752, 0.02876, 0.05752, 0.5, 0.0, 1.0, 0.0, 0.5, 0.05752, 0.5, 0.05752, 0.9712, 1.0, 0.0, 1.0, 0.5, 0.9425, 0.5, 0.9425, 0.02876, 0.7884, 0.08179, 0.8364, 0.08179, 0.8364, 0.447, 0.7884, 0.447, 0.8793, 0.5, 0.9425, 0.5, 0.8894, 0.5265, 0.8338, 0.5265, 0.9425, 0.5, 0.9425, 0.9712, 0.8894, 0.9447, 0.8894, 0.5265, 0.1207, 0.9712, 0.05752, 0.9712, 0.1106, 0.9447, 0.1662, 0.9447, 0.05752, 0.9712, 0.05752, 0.5, 0.1106, 0.5265, 0.1106, 0.9447, 0.8793, 0.02876, 0.9425, 0.02876, 0.8894, 0.05528, 0.8338, 0.05528, 0.9425, 0.02876, 0.9425, 0.5, 0.8894, 0.4735, 0.8894, 0.05528, 0.1207, 0.5, 0.05752, 0.5, 0.1106, 0.4735, 0.1662, 0.4735, 0.05752, 0.5, 0.05752, 0.02876, 0.1106, 0.05528, 0.1106, 0.4735, 0.8781, 0.06097, 0.8781, 0.4678, 0.8781, 0.4678, 0.8781, 0.06097, 0.1522, 0.07609, 0.1522, 0.4527, 0.1522, 0.4527, 0.1522, 0.07609, 0.1219, 0.4678, 0.1219, 0.06097, 0.1219, 0.06097, 0.1219, 0.4678, 0.2019, 0.07609, 0.1522, 0.07609, 0.1522, 0.07609, 0.2019, 0.07609, 0.824, 0.06097, 0.8781, 0.06097, 0.8781, 0.06097, 0.824, 0.06097, 0.7981, 0.9239, 0.8478, 0.9239, 0.8478, 0.9239, 0.7981, 0.9239, 0.176, 0.939, 0.1219, 0.939, 0.1219, 0.939, 0.176, 0.939, 0.8478, 0.9239, 0.8478, 0.5473, 0.8478, 0.5473, 0.8478, 0.9239, 0.176, 0.5322, 0.1219, 0.5322, 0.1106, 0.5265, 0.1662, 0.5265, 0.1219, 0.5322, 0.1219, 0.939, 0.1106, 0.9447, 0.1106, 0.5265, 0.8781, 0.939, 0.8781, 0.5322, 0.8894, 0.5265, 0.8894, 0.9447, 0.824, 0.939, 0.8781, 0.939, 0.8894, 0.9447, 0.8338, 0.9447, 0.176, 0.06097, 0.1219, 0.06097, 0.1106, 0.05528, 0.1662, 0.05528, 0.1219, 0.06097, 0.1219, 0.4678, 0.1106, 0.4735, 0.1106, 0.05528, 0.8781, 0.4678, 0.8781, 0.06097, 0.8894, 0.05528, 0.8894, 0.4735, 0.824, 0.4678, 0.8781, 0.4678, 0.8894, 0.4735, 0.8338, 0.4735, 0.7981, 0.5473, 0.8478, 0.5473, 0.8364, 0.553, 0.7884, 0.553, 0.1522, 0.9239, 0.1522, 0.5473, 0.1636, 0.553, 0.1636, 0.9182, 0.8478, 0.5473, 0.8478, 0.9239, 0.8364, 0.9182, 0.8364, 0.553, 0.2019, 0.9239, 0.1522, 0.9239, 0.1636, 0.9182, 0.2116, 0.9182, 0.7981, 0.07609, 0.8478, 0.07609, 0.8364, 0.08179, 0.7884, 0.08179, 0.1522, 0.4527, 0.1522, 0.07609, 0.1636, 0.08179, 0.1636, 0.447, 0.8478, 0.07609, 0.8478, 0.4527, 0.8364, 0.447, 0.8364, 0.08179, 0.2019, 0.4527, 0.1522, 0.4527, 0.1636, 0.447, 0.2116, 0.447, 0.824, 0.5322, 0.8781, 0.5322, 0.8478, 0.5473, 0.7981, 0.5473, 0.8781, 0.5322, 0.8781, 0.939, 0.8478, 0.9239, 0.8478, 0.5473, 0.176, 0.939, 0.1219, 0.939, 0.1522, 0.9239, 0.2019, 0.9239, 0.1219, 0.939, 0.1219, 0.5322, 0.1522, 0.5473, 0.1522, 0.9239, 0.824, 0.06097, 0.8781, 0.06097, 0.8478, 0.07609, 0.7981, 0.07609, 0.8781, 0.06097, 0.8781, 0.4678, 0.8478, 0.4527, 0.8478, 0.07609, 0.176, 0.4678, 0.1219, 0.4678, 0.1522, 0.4527, 0.2019, 0.4527, 0.1219, 0.4678, 0.1219, 0.06097, 0.1522, 0.07609, 0.1522, 0.4527, 0.8478, 0.4527, 0.8478, 0.07609, 0.8478, 0.07609, 0.8478, 0.4527, 0.176, 0.4678, 0.1219, 0.4678, 0.1219, 0.4678, 0.176, 0.4678, 0.824, 0.5322, 0.8781, 0.5322, 0.8781, 0.5322, 0.824, 0.5322, 0.7981, 0.4527, 0.8478, 0.4527, 0.8478, 0.4527, 0.7981, 0.4527, 0.2019, 0.5473, 0.1522, 0.5473, 0.1522, 0.5473, 0.2019, 0.5473, 0.1219, 0.939, 0.1219, 0.5322, 0.1219, 0.5322, 0.1219, 0.939, 0.1522, 0.5473, 0.1522, 0.9239, 0.1522, 0.9239, 0.1522, 0.5473, 0.8781, 0.5322, 0.8781, 0.939, 0.8781, 0.939, 0.8781, 0.5322, 0.8478, 0.5473, 0.7981, 0.5473, 0.7981, 0.5473, 0.8478, 0.5473, 0.7981, 0.5473, 0.7484, 0.5473, 0.7484, 0.5473, 0.7981, 0.5473, 0.7484, 0.5473, 0.6987, 0.5473, 0.6987, 0.5473, 0.7484, 0.5473, 0.6987, 0.5473, 0.6491, 0.5473, 0.6491, 0.5473, 0.6987, 0.5473, 0.6491, 0.5473, 0.5994, 0.5473, 0.5994, 0.5473, 0.6491, 0.5473, 0.5994, 0.5473, 0.5497, 0.5473, 0.5497, 0.5473, 0.5994, 0.5473, 0.5497, 0.5473, 0.5, 0.5473, 0.5, 0.5473, 0.5497, 0.5473, 0.5, 0.5473, 0.4503, 0.5473, 0.4503, 0.5473, 0.5, 0.5473, 0.4503, 0.5473, 0.4006, 0.5473, 0.4006, 0.5473, 0.4503, 0.5473, 0.4006, 0.5473, 0.3509, 0.5473, 0.3509, 0.5473, 0.4006, 0.5473, 0.3509, 0.5473, 0.3013, 0.5473, 0.3013, 0.5473, 0.3509, 0.5473, 0.3013, 0.5473, 0.2516, 0.5473, 0.2516, 0.5473, 0.3013, 0.5473, 0.2516, 0.5473, 0.2019, 0.5473, 0.2019, 0.5473, 0.2516, 0.5473, 0.1522, 0.4527, 0.2019, 0.4527, 0.2019, 0.4527, 0.1522, 0.4527, 0.2019, 0.4527, 0.2516, 0.4527, 0.2516, 0.4527, 0.2019, 0.4527, 0.2516, 0.4527, 0.3013, 0.4527, 0.3013, 0.4527, 0.2516, 0.4527, 0.3013, 0.4527, 0.3509, 0.4527, 0.3509, 0.4527, 0.3013, 0.4527, 0.3509, 0.4527, 0.4006, 0.4527, 0.4006, 0.4527, 0.3509, 0.4527, 0.4006, 0.4527, 0.4503, 0.4527, 0.4503, 0.4527, 0.4006, 0.4527, 0.4503, 0.4527, 0.5, 0.4527, 0.5, 0.4527, 0.4503, 0.4527, 0.5, 0.4527, 0.5497, 0.4527, 0.5497, 0.4527, 0.5, 0.4527, 0.5497, 0.4527, 0.5994, 0.4527, 0.5994, 0.4527, 0.5497, 0.4527, 0.5994, 0.4527, 0.6491, 0.4527, 0.6491, 0.4527, 0.5994, 0.4527, 0.6491, 0.4527, 0.6987, 0.4527, 0.6987, 0.4527, 0.6491, 0.4527, 0.6987, 0.4527, 0.7484, 0.4527, 0.7484, 0.4527, 0.6987, 0.4527, 0.7484, 0.4527, 0.7981, 0.4527, 0.7981, 0.4527, 0.7484, 0.4527, 0.1219, 0.5322, 0.176, 0.5322, 0.176, 0.5322, 0.1219, 0.5322, 0.176, 0.5322, 0.23, 0.5322, 0.23, 0.5322, 0.176, 0.5322, 0.23, 0.5322, 0.284, 0.5322, 0.284, 0.5322, 0.23, 0.5322, 0.284, 0.5322, 0.338, 0.5322, 0.338, 0.5322, 0.284, 0.5322, 0.338, 0.5322, 0.392, 0.5322, 0.392, 0.5322, 0.338, 0.5322, 0.392, 0.5322, 0.446, 0.5322, 0.446, 0.5322, 0.392, 0.5322, 0.446, 0.5322, 0.5, 0.5322, 0.5, 0.5322, 0.446, 0.5322, 0.5, 0.5322, 0.554, 0.5322, 0.554, 0.5322, 0.5, 0.5322, 0.554, 0.5322, 0.608, 0.5322, 0.608, 0.5322, 0.554, 0.5322, 0.608, 0.5322, 0.662, 0.5322, 0.662, 0.5322, 0.608, 0.5322, 0.662, 0.5322, 0.716, 0.5322, 0.716, 0.5322, 0.662, 0.5322, 0.716, 0.5322, 0.77, 0.5322, 0.77, 0.5322, 0.716, 0.5322, 0.77, 0.5322, 0.824, 0.5322, 0.824, 0.5322, 0.77, 0.5322, 0.8781, 0.4678, 0.824, 0.4678, 0.824, 0.4678, 0.8781, 0.4678, 0.824, 0.4678, 0.77, 0.4678, 0.77, 0.4678, 0.824, 0.4678, 0.77, 0.4678, 0.716, 0.4678, 0.716, 0.4678, 0.77, 0.4678, 0.716, 0.4678, 0.662, 0.4678, 0.662, 0.4678, 0.716, 0.4678, 0.662, 0.4678, 0.608, 0.4678, 0.608, 0.4678, 0.662, 0.4678, 0.608, 0.4678, 0.554, 0.4678, 0.554, 0.4678, 0.608, 0.4678, 0.554, 0.4678, 0.5, 0.4678, 0.5, 0.4678, 0.554, 0.4678, 0.5, 0.4678, 0.446, 0.4678, 0.446, 0.4678, 0.5, 0.4678, 0.446, 0.4678, 0.392, 0.4678, 0.392, 0.4678, 0.446, 0.4678, 0.392, 0.4678, 0.338, 0.4678, 0.338, 0.4678, 0.392, 0.4678, 0.338, 0.4678, 0.284, 0.4678, 0.284, 0.4678, 0.338, 0.4678, 0.284, 0.4678, 0.23, 0.4678, 0.23, 0.4678, 0.284, 0.4678, 0.23, 0.4678, 0.176, 0.4678, 0.176, 0.4678, 0.23, 0.4678, 0.8781, 0.4678, 0.824, 0.4678, 0.7981, 0.4527, 0.8478, 0.4527, 0.824, 0.4678, 0.77, 0.4678, 0.7484, 0.4527, 0.7981, 0.4527, 0.77, 0.4678, 0.716, 0.4678, 0.6987, 0.4527, 0.7484, 0.4527, 0.716, 0.4678, 0.662, 0.4678, 0.6491, 0.4527, 0.6987, 0.4527, 0.662, 0.4678, 0.608, 0.4678, 0.5994, 0.4527, 0.6491, 0.4527, 0.608, 0.4678, 0.554, 0.4678, 0.5497, 0.4527, 0.5994, 0.4527, 0.554, 0.4678, 0.5, 0.4678, 0.5, 0.4527, 0.5497, 0.4527, 0.5, 0.4678, 0.446, 0.4678, 0.4503, 0.4527, 0.5, 0.4527, 0.446, 0.4678, 0.392, 0.4678, 0.4006, 0.4527, 0.4503, 0.4527, 0.392, 0.4678, 0.338, 0.4678, 0.3509, 0.4527, 0.4006, 0.4527, 0.338, 0.4678, 0.284, 0.4678, 0.3013, 0.4527, 0.3509, 0.4527, 0.284, 0.4678, 0.23, 0.4678, 0.2516, 0.4527, 0.3013, 0.4527, 0.23, 0.4678, 0.176, 0.4678, 0.2019, 0.4527, 0.2516, 0.4527, 0.1219, 0.06097, 0.176, 0.06097, 0.2019, 0.07609, 0.1522, 0.07609, 0.176, 0.06097, 0.23, 0.06097, 0.2516, 0.07609, 0.2019, 0.07609, 0.23, 0.06097, 0.284, 0.06097, 0.3013, 0.07609, 0.2516, 0.07609, 0.284, 0.06097, 0.338, 0.06097, 0.3509, 0.07609, 0.3013, 0.07609, 0.338, 0.06097, 0.392, 0.06097, 0.4006, 0.07609, 0.3509, 0.07609, 0.392, 0.06097, 0.446, 0.06097, 0.4503, 0.07609, 0.4006, 0.07609, 0.446, 0.06097, 0.5, 0.06097, 0.5, 0.07609, 0.4503, 0.07609, 0.5, 0.06097, 0.554, 0.06097, 0.5497, 0.07609, 0.5, 0.07609, 0.554, 0.06097, 0.608, 0.06097, 0.5994, 0.07609, 0.5497, 0.07609, 0.608, 0.06097, 0.662, 0.06097, 0.6491, 0.07609, 0.5994, 0.07609, 0.662, 0.06097, 0.716, 0.06097, 0.6987, 0.07609, 0.6491, 0.07609, 0.716, 0.06097, 0.77, 0.06097, 0.7484, 0.07609, 0.6987, 0.07609, 0.77, 0.06097, 0.824, 0.06097, 0.7981, 0.07609, 0.7484, 0.07609, 0.8781, 0.939, 0.824, 0.939, 0.7981, 0.9239, 0.8478, 0.9239, 0.824, 0.939, 0.77, 0.939, 0.7484, 0.9239, 0.7981, 0.9239, 0.77, 0.939, 0.716, 0.939, 0.6987, 0.9239, 0.7484, 0.9239, 0.716, 0.939, 0.662, 0.939, 0.6491, 0.9239, 0.6987, 0.9239, 0.662, 0.939, 0.608, 0.939, 0.5994, 0.9239, 0.6491, 0.9239, 0.608, 0.939, 0.554, 0.939, 0.5497, 0.9239, 0.5994, 0.9239, 0.554, 0.939, 0.5, 0.939, 0.5, 0.9239, 0.5497, 0.9239, 0.5, 0.939, 0.446, 0.939, 0.4503, 0.9239, 0.5, 0.9239, 0.446, 0.939, 0.392, 0.939, 0.4006, 0.9239, 0.4503, 0.9239, 0.392, 0.939, 0.338, 0.939, 0.3509, 0.9239, 0.4006, 0.9239, 0.338, 0.939, 0.284, 0.939, 0.3013, 0.9239, 0.3509, 0.9239, 0.284, 0.939, 0.23, 0.939, 0.2516, 0.9239, 0.3013, 0.9239, 0.23, 0.939, 0.176, 0.939, 0.2019, 0.9239, 0.2516, 0.9239, 0.1219, 0.5322, 0.176, 0.5322, 0.2019, 0.5473, 0.1522, 0.5473, 0.176, 0.5322, 0.23, 0.5322, 0.2516, 0.5473, 0.2019, 0.5473, 0.23, 0.5322, 0.284, 0.5322, 0.3013, 0.5473, 0.2516, 0.5473, 0.284, 0.5322, 0.338, 0.5322, 0.3509, 0.5473, 0.3013, 0.5473, 0.338, 0.5322, 0.392, 0.5322, 0.4006, 0.5473, 0.3509, 0.5473, 0.392, 0.5322, 0.446, 0.5322, 0.4503, 0.5473, 0.4006, 0.5473, 0.446, 0.5322, 0.5, 0.5322, 0.5, 0.5473, 0.4503, 0.5473, 0.5, 0.5322, 0.554, 0.5322, 0.5497, 0.5473, 0.5, 0.5473, 0.554, 0.5322, 0.608, 0.5322, 0.5994, 0.5473, 0.5497, 0.5473, 0.608, 0.5322, 0.662, 0.5322, 0.6491, 0.5473, 0.5994, 0.5473, 0.662, 0.5322, 0.716, 0.5322, 0.6987, 0.5473, 0.6491, 0.5473, 0.716, 0.5322, 0.77, 0.5322, 0.7484, 0.5473, 0.6987, 0.5473, 0.77, 0.5322, 0.824, 0.5322, 0.7981, 0.5473, 0.7484, 0.5473, 0.8478, 0.4527, 0.7981, 0.4527, 0.7884, 0.447, 0.8364, 0.447, 0.7981, 0.4527, 0.7484, 0.4527, 0.7403, 0.447, 0.7884, 0.447, 0.7484, 0.4527, 0.6987, 0.4527, 0.6922, 0.447, 0.7403, 0.447, 0.6987, 0.4527, 0.6491, 0.4527, 0.6442, 0.447, 0.6922, 0.447, 0.6491, 0.4527, 0.5994, 0.4527, 0.5961, 0.447, 0.6442, 0.447, 0.5994, 0.4527, 0.5497, 0.4527, 0.5481, 0.447, 0.5961, 0.447, 0.5497, 0.4527, 0.5, 0.4527, 0.5, 0.447, 0.5481, 0.447, 0.5, 0.4527, 0.4503, 0.4527, 0.4519, 0.447, 0.5, 0.447, 0.4503, 0.4527, 0.4006, 0.4527, 0.4039, 0.447, 0.4519, 0.447, 0.4006, 0.4527, 0.3509, 0.4527, 0.3558, 0.447, 0.4039, 0.447, 0.3509, 0.4527, 0.3013, 0.4527, 0.3078, 0.447, 0.3558, 0.447, 0.3013, 0.4527, 0.2516, 0.4527, 0.2597, 0.447, 0.3078, 0.447, 0.2516, 0.4527, 0.2019, 0.4527, 0.2116, 0.447, 0.2597, 0.447, 0.1522, 0.07609, 0.2019, 0.07609, 0.2116, 0.08179, 0.1636, 0.08179, 0.2019, 0.07609, 0.2516, 0.07609, 0.2597, 0.08179, 0.2116, 0.08179, 0.2516, 0.07609, 0.3013, 0.07609, 0.3078, 0.08179, 0.2597, 0.08179, 0.3013, 0.07609, 0.3509, 0.07609, 0.3558, 0.08179, 0.3078, 0.08179, 0.3509, 0.07609, 0.4006, 0.07609, 0.4039, 0.08179, 0.3558, 0.08179, 0.4006, 0.07609, 0.4503, 0.07609, 0.4519, 0.08179, 0.4039, 0.08179, 0.4503, 0.07609, 0.5, 0.07609, 0.5, 0.08179, 0.4519, 0.08179, 0.5, 0.07609, 0.5497, 0.07609, 0.5481, 0.08179, 0.5, 0.08179, 0.5497, 0.07609, 0.5994, 0.07609, 0.5961, 0.08179, 0.5481, 0.08179, 0.5994, 0.07609, 0.6491, 0.07609, 0.6442, 0.08179, 0.5961, 0.08179, 0.6491, 0.07609, 0.6987, 0.07609, 0.6922, 0.08179, 0.6442, 0.08179, 0.6987, 0.07609, 0.7484, 0.07609, 0.7403, 0.08179, 0.6922, 0.08179, 0.7484, 0.07609, 0.7981, 0.07609, 0.7884, 0.08179, 0.7403, 0.08179, 0.8478, 0.9239, 0.7981, 0.9239, 0.7884, 0.9182, 0.8364, 0.9182, 0.7981, 0.9239, 0.7484, 0.9239, 0.7403, 0.9182, 0.7884, 0.9182, 0.7484, 0.9239, 0.6987, 0.9239, 0.6922, 0.9182, 0.7403, 0.9182, 0.6987, 0.9239, 0.6491, 0.9239, 0.6442, 0.9182, 0.6922, 0.9182, 0.6491, 0.9239, 0.5994, 0.9239, 0.5961, 0.9182, 0.6442, 0.9182, 0.5994, 0.9239, 0.5497, 0.9239, 0.5481, 0.9182, 0.5961, 0.9182, 0.5497, 0.9239, 0.5, 0.9239, 0.5, 0.9182, 0.5481, 0.9182, 0.5, 0.9239, 0.4503, 0.9239, 0.4519, 0.9182, 0.5, 0.9182, 0.4503, 0.9239, 0.4006, 0.9239, 0.4039, 0.9182, 0.4519, 0.9182, 0.4006, 0.9239, 0.3509, 0.9239, 0.3558, 0.9182, 0.4039, 0.9182, 0.3509, 0.9239, 0.3013, 0.9239, 0.3078, 0.9182, 0.3558, 0.9182, 0.3013, 0.9239, 0.2516, 0.9239, 0.2597, 0.9182, 0.3078, 0.9182, 0.2516, 0.9239, 0.2019, 0.9239, 0.2116, 0.9182, 0.2597, 0.9182, 0.1522, 0.5473, 0.2019, 0.5473, 0.2116, 0.553, 0.1636, 0.553, 0.2019, 0.5473, 0.2516, 0.5473, 0.2597, 0.553, 0.2116, 0.553, 0.2516, 0.5473, 0.3013, 0.5473, 0.3078, 0.553, 0.2597, 0.553, 0.3013, 0.5473, 0.3509, 0.5473, 0.3558, 0.553, 0.3078, 0.553, 0.3509, 0.5473, 0.4006, 0.5473, 0.4039, 0.553, 0.3558, 0.553, 0.4006, 0.5473, 0.4503, 0.5473, 0.4519, 0.553, 0.4039, 0.553, 0.4503, 0.5473, 0.5, 0.5473, 0.5, 0.553, 0.4519, 0.553, 0.5, 0.5473, 0.5497, 0.5473, 0.5481, 0.553, 0.5, 0.553, 0.5497, 0.5473, 0.5994, 0.5473, 0.5961, 0.553, 0.5481, 0.553, 0.5994, 0.5473, 0.6491, 0.5473, 0.6442, 0.553, 0.5961, 0.553, 0.6491, 0.5473, 0.6987, 0.5473, 0.6922, 0.553, 0.6442, 0.553, 0.6987, 0.5473, 0.7484, 0.5473, 0.7403, 0.553, 0.6922, 0.553, 0.7484, 0.5473, 0.7981, 0.5473, 0.7884, 0.553, 0.7403, 0.553, 0.1219, 0.4678, 0.176, 0.4678, 0.1662, 0.4735, 0.1106, 0.4735, 0.176, 0.4678, 0.23, 0.4678, 0.2218, 0.4735, 0.1662, 0.4735, 0.23, 0.4678, 0.284, 0.4678, 0.2775, 0.4735, 0.2218, 0.4735, 0.284, 0.4678, 0.338, 0.4678, 0.3331, 0.4735, 0.2775, 0.4735, 0.338, 0.4678, 0.392, 0.4678, 0.3887, 0.4735, 0.3331, 0.4735, 0.392, 0.4678, 0.446, 0.4678, 0.4444, 0.4735, 0.3887, 0.4735, 0.446, 0.4678, 0.5, 0.4678, 0.5, 0.4735, 0.4444, 0.4735, 0.5, 0.4678, 0.554, 0.4678, 0.5556, 0.4735, 0.5, 0.4735, 0.554, 0.4678, 0.608, 0.4678, 0.6113, 0.4735, 0.5556, 0.4735, 0.608, 0.4678, 0.662, 0.4678, 0.6669, 0.4735, 0.6113, 0.4735, 0.662, 0.4678, 0.716, 0.4678, 0.7225, 0.4735, 0.6669, 0.4735, 0.716, 0.4678, 0.77, 0.4678, 0.7782, 0.4735, 0.7225, 0.4735, 0.77, 0.4678, 0.824, 0.4678, 0.8338, 0.4735, 0.7782, 0.4735, 0.8781, 0.06097, 0.824, 0.06097, 0.8338, 0.05528, 0.8894, 0.05528, 0.824, 0.06097, 0.77, 0.06097, 0.7782, 0.05528, 0.8338, 0.05528, 0.77, 0.06097, 0.716, 0.06097, 0.7225, 0.05528, 0.7782, 0.05528, 0.716, 0.06097, 0.662, 0.06097, 0.6669, 0.05528, 0.7225, 0.05528, 0.662, 0.06097, 0.608, 0.06097, 0.6113, 0.05528, 0.6669, 0.05528, 0.608, 0.06097, 0.554, 0.06097, 0.5556, 0.05528, 0.6113, 0.05528, 0.554, 0.06097, 0.5, 0.06097, 0.5, 0.05528, 0.5556, 0.05528, 0.5, 0.06097, 0.446, 0.06097, 0.4444, 0.05528, 0.5, 0.05528, 0.446, 0.06097, 0.392, 0.06097, 0.3887, 0.05528, 0.4444, 0.05528, 0.392, 0.06097, 0.338, 0.06097, 0.3331, 0.05528, 0.3887, 0.05528, 0.338, 0.06097, 0.284, 0.06097, 0.2775, 0.05528, 0.3331, 0.05528, 0.284, 0.06097, 0.23, 0.06097, 0.2218, 0.05528, 0.2775, 0.05528, 0.23, 0.06097, 0.176, 0.06097, 0.1662, 0.05528, 0.2218, 0.05528, 0.1219, 0.939, 0.176, 0.939, 0.1662, 0.9447, 0.1106, 0.9447, 0.176, 0.939, 0.23, 0.939, 0.2218, 0.9447, 0.1662, 0.9447, 0.23, 0.939, 0.284, 0.939, 0.2775, 0.9447, 0.2218, 0.9447, 0.284, 0.939, 0.338, 0.939, 0.3331, 0.9447, 0.2775, 0.9447, 0.338, 0.939, 0.392, 0.939, 0.3887, 0.9447, 0.3331, 0.9447, 0.392, 0.939, 0.446, 0.939, 0.4444, 0.9447, 0.3887, 0.9447, 0.446, 0.939, 0.5, 0.939, 0.5, 0.9447, 0.4444, 0.9447, 0.5, 0.939, 0.554, 0.939, 0.5556, 0.9447, 0.5, 0.9447, 0.554, 0.939, 0.608, 0.939, 0.6113, 0.9447, 0.5556, 0.9447, 0.608, 0.939, 0.662, 0.939, 0.6669, 0.9447, 0.6113, 0.9447, 0.662, 0.939, 0.716, 0.939, 0.7225, 0.9447, 0.6669, 0.9447, 0.716, 0.939, 0.77, 0.939, 0.7782, 0.9447, 0.7225, 0.9447, 0.77, 0.939, 0.824, 0.939, 0.8338, 0.9447, 0.7782, 0.9447, 0.8781, 0.5322, 0.824, 0.5322, 0.8338, 0.5265, 0.8894, 0.5265, 0.824, 0.5322, 0.77, 0.5322, 0.7782, 0.5265, 0.8338, 0.5265, 0.77, 0.5322, 0.716, 0.5322, 0.7225, 0.5265, 0.7782, 0.5265, 0.716, 0.5322, 0.662, 0.5322, 0.6669, 0.5265, 0.7225, 0.5265, 0.662, 0.5322, 0.608, 0.5322, 0.6113, 0.5265, 0.6669, 0.5265, 0.608, 0.5322, 0.554, 0.5322, 0.5556, 0.5265, 0.6113, 0.5265, 0.554, 0.5322, 0.5, 0.5322, 0.5, 0.5265, 0.5556, 0.5265, 0.5, 0.5322, 0.446, 0.5322, 0.4444, 0.5265, 0.5, 0.5265, 0.446, 0.5322, 0.392, 0.5322, 0.3887, 0.5265, 0.4444, 0.5265, 0.392, 0.5322, 0.338, 0.5322, 0.3331, 0.5265, 0.3887, 0.5265, 0.338, 0.5322, 0.284, 0.5322, 0.2775, 0.5265, 0.3331, 0.5265, 0.284, 0.5322, 0.23, 0.5322, 0.2218, 0.5265, 0.2775, 0.5265, 0.23, 0.5322, 0.176, 0.5322, 0.1662, 0.5265, 0.2218, 0.5265, 0.8781, 0.939, 0.824, 0.939, 0.824, 0.939, 0.8781, 0.939, 0.824, 0.939, 0.77, 0.939, 0.77, 0.939, 0.824, 0.939, 0.77, 0.939, 0.716, 0.939, 0.716, 0.939, 0.77, 0.939, 0.716, 0.939, 0.662, 0.939, 0.662, 0.939, 0.716, 0.939, 0.662, 0.939, 0.608, 0.939, 0.608, 0.939, 0.662, 0.939, 0.608, 0.939, 0.554, 0.939, 0.554, 0.939, 0.608, 0.939, 0.554, 0.939, 0.5, 0.939, 0.5, 0.939, 0.554, 0.939, 0.5, 0.939, 0.446, 0.939, 0.446, 0.939, 0.5, 0.939, 0.446, 0.939, 0.392, 0.939, 0.392, 0.939, 0.446, 0.939, 0.392, 0.939, 0.338, 0.939, 0.338, 0.939, 0.392, 0.939, 0.338, 0.939, 0.284, 0.939, 0.284, 0.939, 0.338, 0.939, 0.284, 0.939, 0.23, 0.939, 0.23, 0.939, 0.284, 0.939, 0.23, 0.939, 0.176, 0.939, 0.176, 0.939, 0.23, 0.939, 0.1522, 0.9239, 0.2019, 0.9239, 0.2019, 0.9239, 0.1522, 0.9239, 0.2019, 0.9239, 0.2516, 0.9239, 0.2516, 0.9239, 0.2019, 0.9239, 0.2516, 0.9239, 0.3013, 0.9239, 0.3013, 0.9239, 0.2516, 0.9239, 0.3013, 0.9239, 0.3509, 0.9239, 0.3509, 0.9239, 0.3013, 0.9239, 0.3509, 0.9239, 0.4006, 0.9239, 0.4006, 0.9239, 0.3509, 0.9239, 0.4006, 0.9239, 0.4503, 0.9239, 0.4503, 0.9239, 0.4006, 0.9239, 0.4503, 0.9239, 0.5, 0.9239, 0.5, 0.9239, 0.4503, 0.9239, 0.5, 0.9239, 0.5497, 0.9239, 0.5497, 0.9239, 0.5, 0.9239, 0.5497, 0.9239, 0.5994, 0.9239, 0.5994, 0.9239, 0.5497, 0.9239, 0.5994, 0.9239, 0.6491, 0.9239, 0.6491, 0.9239, 0.5994, 0.9239, 0.6491, 0.9239, 0.6987, 0.9239, 0.6987, 0.9239, 0.6491, 0.9239, 0.6987, 0.9239, 0.7484, 0.9239, 0.7484, 0.9239, 0.6987, 0.9239, 0.7484, 0.9239, 0.7981, 0.9239, 0.7981, 0.9239, 0.7484, 0.9239, 0.1219, 0.06097, 0.176, 0.06097, 0.176, 0.06097, 0.1219, 0.06097, 0.176, 0.06097, 0.23, 0.06097, 0.23, 0.06097, 0.176, 0.06097, 0.23, 0.06097, 0.284, 0.06097, 0.284, 0.06097, 0.23, 0.06097, 0.284, 0.06097, 0.338, 0.06097, 0.338, 0.06097, 0.284, 0.06097, 0.338, 0.06097, 0.392, 0.06097, 0.392, 0.06097, 0.338, 0.06097, 0.392, 0.06097, 0.446, 0.06097, 0.446, 0.06097, 0.392, 0.06097, 0.446, 0.06097, 0.5, 0.06097, 0.5, 0.06097, 0.446, 0.06097, 0.5, 0.06097, 0.554, 0.06097, 0.554, 0.06097, 0.5, 0.06097, 0.554, 0.06097, 0.608, 0.06097, 0.608, 0.06097, 0.554, 0.06097, 0.608, 0.06097, 0.662, 0.06097, 0.662, 0.06097, 0.608, 0.06097, 0.662, 0.06097, 0.716, 0.06097, 0.716, 0.06097, 0.662, 0.06097, 0.716, 0.06097, 0.77, 0.06097, 0.77, 0.06097, 0.716, 0.06097, 0.77, 0.06097, 0.824, 0.06097, 0.824, 0.06097, 0.77, 0.06097, 0.8478, 0.07609, 0.7981, 0.07609, 0.7981, 0.07609, 0.8478, 0.07609, 0.7981, 0.07609, 0.7484, 0.07609, 0.7484, 0.07609, 0.7981, 0.07609, 0.7484, 0.07609, 0.6987, 0.07609, 0.6987, 0.07609, 0.7484, 0.07609, 0.6987, 0.07609, 0.6491, 0.07609, 0.6491, 0.07609, 0.6987, 0.07609, 0.6491, 0.07609, 0.5994, 0.07609, 0.5994, 0.07609, 0.6491, 0.07609, 0.5994, 0.07609, 0.5497, 0.07609, 0.5497, 0.07609, 0.5994, 0.07609, 0.5497, 0.07609, 0.5, 0.07609, 0.5, 0.07609, 0.5497, 0.07609, 0.5, 0.07609, 0.4503, 0.07609, 0.4503, 0.07609, 0.5, 0.07609, 0.4503, 0.07609, 0.4006, 0.07609, 0.4006, 0.07609, 0.4503, 0.07609, 0.4006, 0.07609, 0.3509, 0.07609, 0.3509, 0.07609, 0.4006, 0.07609, 0.3509, 0.07609, 0.3013, 0.07609, 0.3013, 0.07609, 0.3509, 0.07609, 0.3013, 0.07609, 0.2516, 0.07609, 0.2516, 0.07609, 0.3013, 0.07609, 0.2516, 0.07609, 0.2019, 0.07609, 0.2019, 0.07609, 0.2516, 0.07609, 0.9425, 0.5, 0.8793, 0.5, 0.8338, 0.4735, 0.8894, 0.4735, 0.8793, 0.5, 0.8161, 0.5, 0.7782, 0.4735, 0.8338, 0.4735, 0.8161, 0.5, 0.7528, 0.5, 0.7225, 0.4735, 0.7782, 0.4735, 0.7528, 0.5, 0.6896, 0.5, 0.6669, 0.4735, 0.7225, 0.4735, 0.6896, 0.5, 0.6264, 0.5, 0.6113, 0.4735, 0.6669, 0.4735, 0.6264, 0.5, 0.5632, 0.5, 0.5556, 0.4735, 0.6113, 0.4735, 0.5632, 0.5, 0.5, 0.5, 0.5, 0.4735, 0.5556, 0.4735, 0.5, 0.5, 0.4368, 0.5, 0.4444, 0.4735, 0.5, 0.4735, 0.4368, 0.5, 0.3736, 0.5, 0.3887, 0.4735, 0.4444, 0.4735, 0.3736, 0.5, 0.3104, 0.5, 0.3331, 0.4735, 0.3887, 0.4735, 0.3104, 0.5, 0.2472, 0.5, 0.2775, 0.4735, 0.3331, 0.4735, 0.2472, 0.5, 0.1839, 0.5, 0.2218, 0.4735, 0.2775, 0.4735, 0.1839, 0.5, 0.1207, 0.5, 0.1662, 0.4735, 0.2218, 0.4735, 0.05752, 0.02876, 0.1207, 0.02876, 0.1662, 0.05528, 0.1106, 0.05528, 0.1207, 0.02876, 0.1839, 0.02876, 0.2218, 0.05528, 0.1662, 0.05528, 0.1839, 0.02876, 0.2472, 0.02876, 0.2775, 0.05528, 0.2218, 0.05528, 0.2472, 0.02876, 0.3104, 0.02876, 0.3331, 0.05528, 0.2775, 0.05528, 0.3104, 0.02876, 0.3736, 0.02876, 0.3887, 0.05528, 0.3331, 0.05528, 0.3736, 0.02876, 0.4368, 0.02876, 0.4444, 0.05528, 0.3887, 0.05528, 0.4368, 0.02876, 0.5, 0.02876, 0.5, 0.05528, 0.4444, 0.05528, 0.5, 0.02876, 0.5632, 0.02876, 0.5556, 0.05528, 0.5, 0.05528, 0.5632, 0.02876, 0.6264, 0.02876, 0.6113, 0.05528, 0.5556, 0.05528, 0.6264, 0.02876, 0.6896, 0.02876, 0.6669, 0.05528, 0.6113, 0.05528, 0.6896, 0.02876, 0.7528, 0.02876, 0.7225, 0.05528, 0.6669, 0.05528, 0.7528, 0.02876, 0.8161, 0.02876, 0.7782, 0.05528, 0.7225, 0.05528, 0.8161, 0.02876, 0.8793, 0.02876, 0.8338, 0.05528, 0.7782, 0.05528, 0.9425, 0.9712, 0.8793, 0.9712, 0.8338, 0.9447, 0.8894, 0.9447, 0.8793, 0.9712, 0.8161, 0.9712, 0.7782, 0.9447, 0.8338, 0.9447, 0.8161, 0.9712, 0.7528, 0.9712, 0.7225, 0.9447, 0.7782, 0.9447, 0.7528, 0.9712, 0.6896, 0.9712, 0.6669, 0.9447, 0.7225, 0.9447, 0.6896, 0.9712, 0.6264, 0.9712, 0.6113, 0.9447, 0.6669, 0.9447, 0.6264, 0.9712, 0.5632, 0.9712, 0.5556, 0.9447, 0.6113, 0.9447, 0.5632, 0.9712, 0.5, 0.9712, 0.5, 0.9447, 0.5556, 0.9447, 0.5, 0.9712, 0.4368, 0.9712, 0.4444, 0.9447, 0.5, 0.9447, 0.4368, 0.9712, 0.3736, 0.9712, 0.3887, 0.9447, 0.4444, 0.9447, 0.3736, 0.9712, 0.3104, 0.9712, 0.3331, 0.9447, 0.3887, 0.9447, 0.3104, 0.9712, 0.2472, 0.9712, 0.2775, 0.9447, 0.3331, 0.9447, 0.2472, 0.9712, 0.1839, 0.9712, 0.2218, 0.9447, 0.2775, 0.9447, 0.1839, 0.9712, 0.1207, 0.9712, 0.1662, 0.9447, 0.2218, 0.9447, 0.05752, 0.5, 0.1207, 0.5, 0.1662, 0.5265, 0.1106, 0.5265, 0.1207, 0.5, 0.1839, 0.5, 0.2218, 0.5265, 0.1662, 0.5265, 0.1839, 0.5, 0.2472, 0.5, 0.2775, 0.5265, 0.2218, 0.5265, 0.2472, 0.5, 0.3104, 0.5, 0.3331, 0.5265, 0.2775, 0.5265, 0.3104, 0.5, 0.3736, 0.5, 0.3887, 0.5265, 0.3331, 0.5265, 0.3736, 0.5, 0.4368, 0.5, 0.4444, 0.5265, 0.3887, 0.5265, 0.4368, 0.5, 0.5, 0.5, 0.5, 0.5265, 0.4444, 0.5265, 0.5, 0.5, 0.5632, 0.5, 0.5556, 0.5265, 0.5, 0.5265, 0.5632, 0.5, 0.6264, 0.5, 0.6113, 0.5265, 0.5556, 0.5265, 0.6264, 0.5, 0.6896, 0.5, 0.6669, 0.5265, 0.6113, 0.5265, 0.6896, 0.5, 0.7528, 0.5, 0.7225, 0.5265, 0.6669, 0.5265, 0.7528, 0.5, 0.8161, 0.5, 0.7782, 0.5265, 0.7225, 0.5265, 0.8161, 0.5, 0.8793, 0.5, 0.8338, 0.5265, 0.7782, 0.5265, 0.1636, 0.08179, 0.2116, 0.08179, 0.2116, 0.447, 0.1636, 0.447, 0.2116, 0.08179, 0.2597, 0.08179, 0.2597, 0.447, 0.2116, 0.447, 0.2597, 0.08179, 0.3078, 0.08179, 0.3078, 0.447, 0.2597, 0.447, 0.3078, 0.08179, 0.3558, 0.08179, 0.3558, 0.447, 0.3078, 0.447, 0.3558, 0.08179, 0.4039, 0.08179, 0.4039, 0.447, 0.3558, 0.447, 0.4039, 0.08179, 0.4519, 0.08179, 0.4519, 0.447, 0.4039, 0.447, 0.4519, 0.08179, 0.5, 0.08179, 0.5, 0.447, 0.4519, 0.447, 0.5, 0.08179, 0.5481, 0.08179, 0.5481, 0.447, 0.5, 0.447, 0.5481, 0.08179, 0.5961, 0.08179, 0.5961, 0.447, 0.5481, 0.447, 0.5961, 0.08179, 0.6442, 0.08179, 0.6442, 0.447, 0.5961, 0.447, 0.6442, 0.08179, 0.6922, 0.08179, 0.6922, 0.447, 0.6442, 0.447, 0.6922, 0.08179, 0.7403, 0.08179, 0.7403, 0.447, 0.6922, 0.447, 0.7403, 0.08179, 0.7884, 0.08179, 0.7884, 0.447, 0.7403, 0.447, 1.0, 1.0, 0.9286, 1.0, 0.8793, 0.9712, 0.9425, 0.9712, 0.9286, 1.0, 0.8571, 1.0, 0.8161, 0.9712, 0.8793, 0.9712, 0.8571, 1.0, 0.7857, 1.0, 0.7528, 0.9712, 0.8161, 0.9712, 0.7857, 1.0, 0.7143, 1.0, 0.6896, 0.9712, 0.7528, 0.9712, 0.7143, 1.0, 0.6429, 1.0, 0.6264, 0.9712, 0.6896, 0.9712, 0.6429, 1.0, 0.5714, 1.0, 0.5632, 0.9712, 0.6264, 0.9712, 0.5714, 1.0, 0.5, 1.0, 0.5, 0.9712, 0.5632, 0.9712, 0.5, 1.0, 0.4286, 1.0, 0.4368, 0.9712, 0.5, 0.9712, 0.4286, 1.0, 0.3571, 1.0, 0.3736, 0.9712, 0.4368, 0.9712, 0.3571, 1.0, 0.2857, 1.0, 0.3104, 0.9712, 0.3736, 0.9712, 0.2857, 1.0, 0.2143, 1.0, 0.2472, 0.9712, 0.3104, 0.9712, 0.2143, 1.0, 0.1429, 1.0, 0.1839, 0.9712, 0.2472, 0.9712, 0.1429, 1.0, 0.07143, 1.0, 0.1207, 0.9712, 0.1839, 0.9712, 0.0, 0.0, 0.07143, 0.0, 0.1207, 0.02876, 0.05752, 0.02876, 0.07143, 0.0, 0.1429, 0.0, 0.1839, 0.02876, 0.1207, 0.02876, 0.1429, 0.0, 0.2143, 0.0, 0.2472, 0.02876, 0.1839, 0.02876, 0.2143, 0.0, 0.2857, 0.0, 0.3104, 0.02876, 0.2472, 0.02876, 0.2857, 0.0, 0.3571, 0.0, 0.3736, 0.02876, 0.3104, 0.02876, 0.3571, 0.0, 0.4286, 0.0, 0.4368, 0.02876, 0.3736, 0.02876, 0.4286, 0.0, 0.5, 0.0, 0.5, 0.02876, 0.4368, 0.02876, 0.5, 0.0, 0.5714, 0.0, 0.5632, 0.02876, 0.5, 0.02876, 0.5714, 0.0, 0.6429, 0.0, 0.6264, 0.02876, 0.5632, 0.02876, 0.6429, 0.0, 0.7143, 0.0, 0.6896, 0.02876, 0.6264, 0.02876, 0.7143, 0.0, 0.7857, 0.0, 0.7528, 0.02876, 0.6896, 0.02876, 0.7857, 0.0, 0.8571, 0.0, 0.8161, 0.02876, 0.7528, 0.02876, 0.8571, 0.0, 0.9286, 0.0, 0.8793, 0.02876, 0.8161, 0.02876, 0.1636, 0.553, 0.2116, 0.553, 0.2116, 0.9182, 0.1636, 0.9182, 0.2116, 0.553, 0.2597, 0.553, 0.2597, 0.9182, 0.2116, 0.9182, 0.2597, 0.553, 0.3078, 0.553, 0.3078, 0.9182, 0.2597, 0.9182, 0.3078, 0.553, 0.3558, 0.553, 0.3558, 0.9182, 0.3078, 0.9182, 0.3558, 0.553, 0.4039, 0.553, 0.4039, 0.9182, 0.3558, 0.9182, 0.4039, 0.553, 0.4519, 0.553, 0.4519, 0.9182, 0.4039, 0.9182, 0.4519, 0.553, 0.5, 0.553, 0.5, 0.9182, 0.4519, 0.9182, 0.5, 0.553, 0.5481, 0.553, 0.5481, 0.9182, 0.5, 0.9182, 0.5481, 0.553, 0.5961, 0.553, 0.5961, 0.9182, 0.5481, 0.9182, 0.5961, 0.553, 0.6442, 0.553, 0.6442, 0.9182, 0.5961, 0.9182, 0.6442, 0.553, 0.6922, 0.553, 0.6922, 0.9182, 0.6442, 0.9182, 0.6922, 0.553, 0.7403, 0.553, 0.7403, 0.9182, 0.6922, 0.9182, 0.7403, 0.553, 0.7884, 0.553, 0.7884, 0.9182, 0.7403, 0.9182, 0.9286, 1.0, 1.0, 1.0, 1.0, 1.0, 0.9286, 1.0, 0.07143, 0.0, 0.0, 0.0, 0.0, 0.0, 0.07143, 0.0, 1.0, 1.0, 1.0, 0.5, 1.0, 0.5, 1.0, 1.0, 0.8571, 1.0, 0.9286, 1.0, 0.9286, 1.0, 0.8571, 1.0, 0.1429, 0.0, 0.07143, 0.0, 0.07143, 0.0, 0.1429, 0.0, 0.7857, 1.0, 0.8571, 1.0, 0.8571, 1.0, 0.7857, 1.0, 0.2143, 0.0, 0.1429, 0.0, 0.1429, 0.0, 0.2143, 0.0, 0.0, 1.0, 0.07143, 1.0, 0.07143, 1.0, 0.0, 1.0, 0.7143, 1.0, 0.7857, 1.0, 0.7857, 1.0, 0.7143, 1.0, 0.2857, 0.0, 0.2143, 0.0, 0.2143, 0.0, 0.2857, 0.0, 0.6429, 1.0, 0.7143, 1.0, 0.7143, 1.0, 0.6429, 1.0, 0.3571, 0.0, 0.2857, 0.0, 0.2857, 0.0, 0.3571, 0.0, 0.0, 0.0, 0.0, 0.5, 0.0, 0.5, 0.0, 0.0, 0.5714, 1.0, 0.6429, 1.0, 0.6429, 1.0, 0.5714, 1.0, 0.4286, 0.0, 0.3571, 0.0, 0.3571, 0.0, 0.4286, 0.0, 0.5, 1.0, 0.5714, 1.0, 0.5714, 1.0, 0.5, 1.0, 0.5, 0.0, 0.4286, 0.0, 0.4286, 0.0, 0.5, 0.0, 0.4286, 1.0, 0.5, 1.0, 0.5, 1.0, 0.4286, 1.0, 0.5714, 0.0, 0.5, 0.0, 0.5, 0.0, 0.5714, 0.0, 1.0, 0.5, 1.0, 0.0, 1.0, 0.0, 1.0, 0.5, 0.3571, 1.0, 0.4286, 1.0, 0.4286, 1.0, 0.3571, 1.0, 0.6429, 0.0, 0.5714, 0.0, 0.5714, 0.0, 0.6429, 0.0, 0.0, 0.5, 0.0, 1.0, 0.0, 1.0, 0.0, 0.5, 0.2857, 1.0, 0.3571, 1.0, 0.3571, 1.0, 0.2857, 1.0, 0.7143, 0.0, 0.6429, 0.0, 0.6429, 0.0, 0.7143, 0.0, 0.2143, 1.0, 0.2857, 1.0, 0.2857, 1.0, 0.2143, 1.0, 0.7857, 0.0, 0.7143, 0.0, 0.7143, 0.0, 0.7857, 0.0, 1.0, 0.0, 0.9286, 0.0, 0.9286, 0.0, 1.0, 0.0, 0.1429, 1.0, 0.2143, 1.0, 0.2143, 1.0, 0.1429, 1.0, 0.8571, 0.0, 0.7857, 0.0, 0.7857, 0.0, 0.8571, 0.0, 0.07143, 1.0, 0.1429, 1.0, 0.1429, 1.0, 0.07143, 1.0, 0.9286, 0.0, 0.8571, 0.0, 0.8571, 0.0, 0.9286, 0.0, 0.7857, 1.0, 0.8571, 1.0, 0.8571, 1.0, 0.7857, 1.0, 0.2143, 0.0, 0.1429, 0.0, 0.1429, 0.0, 0.2143, 0.0, 0.7143, 1.0, 0.7857, 1.0, 0.7857, 1.0, 0.7143, 1.0, 0.2857, 0.0, 0.2143, 0.0, 0.2143, 0.0, 0.2857, 0.0, 0.6429, 1.0, 0.7143, 1.0, 0.7143, 1.0, 0.6429, 1.0, 0.3571, 0.0, 0.2857, 0.0, 0.2857, 0.0, 0.3571, 0.0, 0.5714, 1.0, 0.6429, 1.0, 0.6429, 1.0, 0.5714, 1.0, 0.4286, 0.0, 0.3571, 0.0, 0.3571, 0.0, 0.4286, 0.0, 0.5, 1.0, 0.5714, 1.0, 0.5714, 1.0, 0.5, 1.0, 0.5, 0.0, 0.4286, 0.0, 0.4286, 0.0, 0.5, 0.0, 0.4286, 1.0, 0.5, 1.0, 0.5, 1.0, 0.4286, 1.0, 0.5714, 0.0, 0.5, 0.0, 0.5, 0.0, 0.5714, 0.0, 1.0, 0.0, 0.9286, 0.0, 0.9286, 0.0, 1.0, 0.0, 0.3571, 1.0, 0.4286, 1.0, 0.4286, 1.0, 0.3571, 1.0, 0.6429, 0.0, 0.5714, 0.0, 0.5714, 0.0, 0.6429, 0.0, 1.0, 1.0, 1.0, 0.5, 1.0, 0.5, 1.0, 1.0, 0.2857, 1.0, 0.3571, 1.0, 0.3571, 1.0, 0.2857, 1.0, 0.7143, 0.0, 0.6429, 0.0, 0.6429, 0.0, 0.7143, 0.0, 0.0, 1.0, 0.07143, 1.0, 0.07143, 1.0, 0.0, 1.0, 0.2143, 1.0, 0.2857, 1.0, 0.2857, 1.0, 0.2143, 1.0, 0.7857, 0.0, 0.7143, 0.0, 0.7143, 0.0, 0.7857, 0.0, 0.0, 0.0, 0.0, 0.5, 0.0, 0.5, 0.0, 0.0, 0.1429, 1.0, 0.2143, 1.0, 0.2143, 1.0, 0.1429, 1.0, 0.8571, 0.0, 0.7857, 0.0, 0.7857, 0.0, 0.8571, 0.0, 1.0, 0.5, 1.0, 0.0, 1.0, 0.0, 1.0, 0.5, 0.07143, 1.0, 0.1429, 1.0, 0.1429, 1.0, 0.07143, 1.0, 0.9286, 0.0, 0.8571, 0.0, 0.8571, 0.0, 0.9286, 0.0, 0.0, 0.5, 0.0, 1.0, 0.0, 1.0, 0.0, 0.5, 0.9286, 1.0, 1.0, 1.0, 1.0, 1.0, 0.9286, 1.0, 0.07143, 0.0, 0.0, 0.0, 0.0, 0.0, 0.07143, 0.0, 0.8571, 1.0, 0.9286, 1.0, 0.9286, 1.0, 0.8571, 1.0, 0.1429, 0.0, 0.07143, 0.0, 0.07143, 0.0, 0.1429, 0.0, 1.0, 0.5, 0.9286, 0.5, 0.9286, 1.0, 1.0, 1.0, 0.9286, 0.5, 0.8571, 0.5, 0.8571, 1.0, 0.9286, 1.0, 0.8571, 0.5, 0.7857, 0.5, 0.7857, 1.0, 0.8571, 1.0, 0.7857, 0.5, 0.7143, 0.5, 0.7143, 1.0, 0.7857, 1.0, 0.7143, 0.5, 0.6429, 0.5, 0.6429, 1.0, 0.7143, 1.0, 0.6429, 0.5, 0.5714, 0.5, 0.5714, 1.0, 0.6429, 1.0, 0.5714, 0.5, 0.5, 0.5, 0.5, 1.0, 0.5714, 1.0, 0.5, 0.5, 0.4286, 0.5, 0.4286, 1.0, 0.5, 1.0, 0.4286, 0.5, 0.3571, 0.5, 0.3571, 1.0, 0.4286, 1.0, 0.3571, 0.5, 0.2857, 0.5, 0.2857, 1.0, 0.3571, 1.0, 0.2857, 0.5, 0.2143, 0.5, 0.2143, 1.0, 0.2857, 1.0, 0.2143, 0.5, 0.1429, 0.5, 0.1429, 1.0, 0.2143, 1.0, 0.1429, 0.5, 0.07143, 0.5, 0.07143, 1.0, 0.1429, 1.0, 0.07143, 0.5, 0.0, 0.5, 0.0, 1.0, 0.07143, 1.0, 1.0, 0.0, 0.9286, 0.0, 0.9286, 0.5, 1.0, 0.5, 0.9286, 0.0, 0.8571, 0.0, 0.8571, 0.5, 0.9286, 0.5, 0.8571, 0.0, 0.7857, 0.0, 0.7857, 0.5, 0.8571, 0.5, 0.7857, 0.0, 0.7143, 0.0, 0.7143, 0.5, 0.7857, 0.5, 0.7143, 0.0, 0.6429, 0.0, 0.6429, 0.5, 0.7143, 0.5, 0.6429, 0.0, 0.5714, 0.0, 0.5714, 0.5, 0.6429, 0.5, 0.5714, 0.0, 0.5, 0.0, 0.5, 0.5, 0.5714, 0.5, 0.5, 0.0, 0.4286, 0.0, 0.4286, 0.5, 0.5, 0.5, 0.4286, 0.0, 0.3571, 0.0, 0.3571, 0.5, 0.4286, 0.5, 0.3571, 0.0, 0.2857, 0.0, 0.2857, 0.5, 0.3571, 0.5, 0.2857, 0.0, 0.2143, 0.0, 0.2143, 0.5, 0.2857, 0.5, 0.2143, 0.0, 0.1429, 0.0, 0.1429, 0.5, 0.2143, 0.5, 0.1429, 0.0, 0.07143, 0.0, 0.07143, 0.5, 0.1429, 0.5, 0.07143, 0.0, 0.0, 0.0, 0.0, 0.5, 0.07143, 0.5, 1.0, 0.5, 1.0, 1.0, 0.9375, 1.0, 0.9375, 0.5, 0.9375, 0.5, 0.9375, 1.0, 0.875, 1.0, 0.875, 0.5, 0.875, 0.5, 0.875, 1.0, 0.8125, 1.0, 0.8125, 0.5, 0.8125, 0.5, 0.8125, 1.0, 0.75, 1.0, 0.75, 0.5, 0.75, 0.5, 0.75, 1.0, 0.6875, 1.0, 0.6875, 0.5, 0.6875, 0.5, 0.6875, 1.0, 0.625, 1.0, 0.625, 0.5, 0.625, 0.5, 0.625, 1.0, 0.5625, 1.0, 0.5625, 0.5, 0.5625, 0.5, 0.5625, 1.0, 0.5, 1.0, 0.5, 0.5, 0.5, 0.5, 0.5, 1.0, 0.4375, 1.0, 0.4375, 0.5, 0.4375, 0.5, 0.4375, 1.0, 0.375, 1.0, 0.375, 0.5, 0.375, 0.5, 0.375, 1.0, 0.3125, 1.0, 0.3125, 0.5, 0.3125, 0.5, 0.3125, 1.0, 0.25, 1.0, 0.25, 0.5, 0.25, 0.5, 0.25, 1.0, 0.1875, 1.0, 0.1875, 0.5, 0.1875, 0.5, 0.1875, 1.0, 0.125, 1.0, 0.125, 0.5, 0.3418, 0.4717, 0.25, 0.49, 0.1582, 0.4717, 0.08029, 0.4197, 0.02827, 0.3418, 0.01, 0.25, 0.02827, 0.1582, 0.08029, 0.08029, 0.1582, 0.02827, 0.25, 0.01, 0.3418, 0.02827, 0.4197, 0.08029, 0.4717, 0.1582, 0.49, 0.25, 0.4717, 0.3418, 0.4197, 0.4197, 0.125, 0.5, 0.125, 1.0, 0.0625, 1.0, 0.0625, 0.5, 0.0625, 0.5, 0.0625, 1.0, 0.0, 1.0, 0.0, 0.5, 0.75, 0.49, 0.8418, 0.4717, 0.9197, 0.4197, 0.9717, 0.3418, 0.99, 0.25, 0.9717, 0.1582, 0.9197, 0.08029, 0.8418, 0.02827, 0.75, 0.01, 0.6582, 0.02827, 0.5803, 0.08029, 0.5283, 0.1582, 0.51, 0.25, 0.5283, 0.3418, 0.5803, 0.4197, 0.6582, 0.4717, 0.1818, 0.0, 0.2273, 0.07873, 0.1364, 0.07873, 0.2727, 0.1575, 0.3182, 0.07873, 0.3636, 0.1575, 0.9091, 0.0, 0.9545, 0.07873, 0.8636, 0.07873, 0.7273, 0.0, 0.7727, 0.07873, 0.6818, 0.07873, 0.5455, 0.0, 0.5909, 0.07873, 0.5, 0.07873, 0.2727, 0.1575, 0.3636, 0.1575, 0.3182, 0.2362, 0.09091, 0.1575, 0.1818, 0.1575, 0.1364, 0.2362, 0.8182, 0.1575, 0.9091, 0.1575, 0.8636, 0.2362, 0.6364, 0.1575, 0.7273, 0.1575, 0.6818, 0.2362, 0.4545, 0.1575, 0.5455, 0.1575, 0.5, 0.2362, 0.2727, 0.1575, 0.3182, 0.2362, 0.2273, 0.2362, 0.09091, 0.1575, 0.1364, 0.2362, 0.04546, 0.2362, 0.8182, 0.1575, 0.8636, 0.2362, 0.7727, 0.2362, 0.6364, 0.1575, 0.6818, 0.2362, 0.5909, 0.2362, 0.4545, 0.1575, 0.5, 0.2362, 0.4091, 0.2362, 0.1818, 0.3149, 0.2727, 0.3149, 0.2273, 0.3937, 0.0, 0.3149, 0.09091, 0.3149, 0.04546, 0.3937, 0.7273, 0.3149, 0.8182, 0.3149, 0.7727, 0.3937, 0.5455, 0.3149, 0.6364, 0.3149, 0.5909, 0.3937, 0.3636, 0.3149, 0.4545, 0.3149, 0.4091, 0.3937, 0.4091, 0.3937, 0.5, 0.3937, 0.4545, 0.4724, 0.4091, 0.3937, 0.4545, 0.3149, 0.5, 0.3937, 0.4545, 0.3149, 0.5455, 0.3149, 0.5, 0.3937, 0.5909, 0.3937, 0.6818, 0.3937, 0.6364, 0.4724, 0.5909, 0.3937, 0.6364, 0.3149, 0.6818, 0.3937, 0.6364, 0.3149, 0.7273, 0.3149, 0.6818, 0.3937, 0.7727, 0.3937, 0.8636, 0.3937, 0.8182, 0.4724, 0.7727, 0.3937, 0.8182, 0.3149, 0.8636, 0.3937, 0.8182, 0.3149, 0.9091, 0.3149, 0.8636, 0.3937, 0.04546, 0.3937, 0.1364, 0.3937, 0.09091, 0.4724, 0.04546, 0.3937, 0.09091, 0.3149, 0.1364, 0.3937, 0.09091, 0.3149, 0.1818, 0.3149, 0.1364, 0.3937, 0.2273, 0.3937, 0.3182, 0.3937, 0.2727, 0.4724, 0.2273, 0.3937, 0.2727, 0.3149, 0.3182, 0.3937, 0.2727, 0.3149, 0.3636, 0.3149, 0.3182, 0.3937, 0.4091, 0.2362, 0.4545, 0.3149, 0.3636, 0.3149, 0.4091, 0.2362, 0.5, 0.2362, 0.4545, 0.3149, 0.5, 0.2362, 0.5455, 0.3149, 0.4545, 0.3149, 0.5909, 0.2362, 0.6364, 0.3149, 0.5455, 0.3149, 0.5909, 0.2362, 0.6818, 0.2362, 0.6364, 0.3149, 0.6818, 0.2362, 0.7273, 0.3149, 0.6364, 0.3149, 0.7727, 0.2362, 0.8182, 0.3149, 0.7273, 0.3149, 0.7727, 0.2362, 0.8636, 0.2362, 0.8182, 0.3149, 0.8636, 0.2362, 0.9091, 0.3149, 0.8182, 0.3149, 0.04546, 0.2362, 0.09091, 0.3149, 0.0, 0.3149, 0.04546, 0.2362, 0.1364, 0.2362, 0.09091, 0.3149, 0.1364, 0.2362, 0.1818, 0.3149, 0.09091, 0.3149, 0.2273, 0.2362, 0.2727, 0.3149, 0.1818, 0.3149, 0.2273, 0.2362, 0.3182, 0.2362, 0.2727, 0.3149, 0.3182, 0.2362, 0.3636, 0.3149, 0.2727, 0.3149, 0.5, 0.2362, 0.5909, 0.2362, 0.5455, 0.3149, 0.5, 0.2362, 0.5455, 0.1575, 0.5909, 0.2362, 0.5455, 0.1575, 0.6364, 0.1575, 0.5909, 0.2362, 0.6818, 0.2362, 0.7727, 0.2362, 0.7273, 0.3149, 0.6818, 0.2362, 0.7273, 0.1575, 0.7727, 0.2362, 0.7273, 0.1575, 0.8182, 0.1575, 0.7727, 0.2362, 0.8636, 0.2362, 0.9545, 0.2362, 0.9091, 0.3149, 0.8636, 0.2362, 0.9091, 0.1575, 0.9545, 0.2362, 0.9091, 0.1575, 1.0, 0.1575, 0.9545, 0.2362, 0.1364, 0.2362, 0.2273, 0.2362, 0.1818, 0.3149, 0.1364, 0.2362, 0.1818, 0.1575, 0.2273, 0.2362, 0.1818, 0.1575, 0.2727, 0.1575, 0.2273, 0.2362, 0.3182, 0.2362, 0.4091, 0.2362, 0.3636, 0.3149, 0.3182, 0.2362, 0.3636, 0.1575, 0.4091, 0.2362, 0.3636, 0.1575, 0.4545, 0.1575, 0.4091, 0.2362, 0.5, 0.07873, 0.5455, 0.1575, 0.4545, 0.1575, 0.5, 0.07873, 0.5909, 0.07873, 0.5455, 0.1575, 0.5909, 0.07873, 0.6364, 0.1575, 0.5455, 0.1575, 0.6818, 0.07873, 0.7273, 0.1575, 0.6364, 0.1575, 0.6818, 0.07873, 0.7727, 0.07873, 0.7273, 0.1575, 0.7727, 0.07873, 0.8182, 0.1575, 0.7273, 0.1575, 0.8636, 0.07873, 0.9091, 0.1575, 0.8182, 0.1575, 0.8636, 0.07873, 0.9545, 0.07873, 0.9091, 0.1575, 0.9545, 0.07873, 1.0, 0.1575, 0.9091, 0.1575, 0.3636, 0.1575, 0.4091, 0.07873, 0.4545, 0.1575, 0.3636, 0.1575, 0.3182, 0.07873, 0.4091, 0.07873, 0.3182, 0.07873, 0.3636, 0.0, 0.4091, 0.07873, 0.1364, 0.07873, 0.1818, 0.1575, 0.09091, 0.1575, 0.1364, 0.07873, 0.2273, 0.07873, 0.1818, 0.1575, 0.2273, 0.07873, 0.2727, 0.1575, 0.1818, 0.1575])
me_plane_001.materials.append(mat_porte)
me_plane_001.materials.append(mat_poign_e)
me_plane_001.update()

# ---- objects
ob_plane = bpy.data.objects.new('Plane', me_plane_001)

# ---- transforms, parenting, visibility, modifiers, constraints
ob_plane.location = (0.0, 0.0, 0.0)
_m = ob_plane.modifiers.new('Bevel', 'BEVEL')

# ---- collection membership
col_collection.objects.link(ob_plane)

# ---- scene / render settings (as saved in the file)
scene.frame_start = 1; scene.frame_end = 250; scene.frame_set(1)
scene.render.engine = 'BLENDER_EEVEE_NEXT'
scene.cycles.sampling_pattern = 'TABULATED_SOBOL'
scene.cycles.use_light_tree = False
scene.view_settings.view_transform = 'Standard'
bpy.context.view_layer.update()

# ---- added for rendering (the .blend has no active camera and no usable light): camera, sun
cam_auto = bpy.data.cameras.new('AutoCamera')
cam_auto.lens = 50.0
cam_auto.sensor_width = 36.0
cam_auto.clip_end = 1000.0
ob_auto_camera = bpy.data.objects.new('AutoCamera', cam_auto)
scene.collection.objects.link(ob_auto_camera)
ob_auto_camera.location = (4.15554, -5.02863, 3.32719)
ob_auto_camera.rotation_euler = (1.09748, -7.21219e-08, 0.694738)
scene.camera = ob_auto_camera
light_auto_sun = bpy.data.lights.new('AutoSun', 'SUN')
light_auto_sun.energy = 3.0
light_auto_sun.angle = 0.0523599
ob_auto_sun = bpy.data.objects.new('AutoSun', light_auto_sun)
scene.collection.objects.link(ob_auto_sun)
ob_auto_sun.rotation_euler = (0.872665, 0.174533, 0.523599)
bpy.context.view_layer.update()
